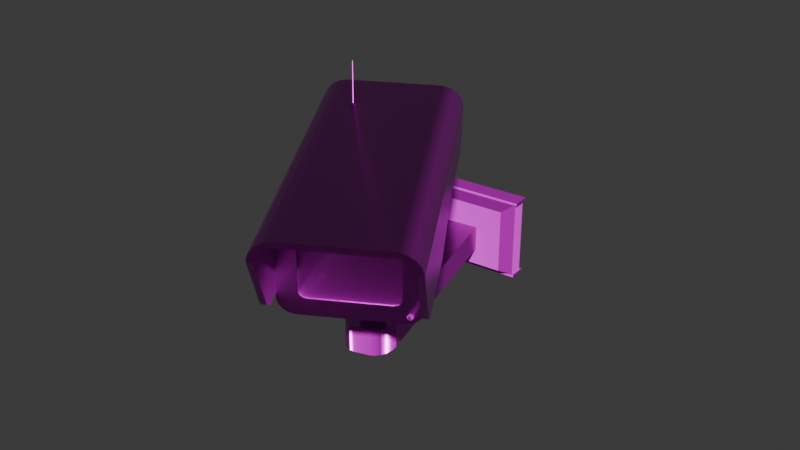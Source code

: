 # Source: SM_Camera.blend  (saved by Blender 5.1.30; exported with 4.5.12 LTS)
import bpy
from mathutils import Matrix  # noqa: F401  (used for matrix-valued properties, if any)

bpy.ops.wm.read_factory_settings(use_empty=True)
scene = bpy.context.scene
scene.name = 'Scene'

# ---- collections
col_collection = bpy.data.collections.new('Collection'); scene.collection.children.link(col_collection)

# ---- images (referenced by path relative to the original .blend; pixels are not part of the script)
import os
ASSET_DIR = os.environ.get("B2B_ASSET_DIR", "")  # directory of the original .blend (textures are referenced by path, not embedded)
HERE = os.path.dirname(os.path.abspath(__file__))  # packed textures are extracted next to this script under _unpacked/

def load_image(name, relpath, width, height, colorspace="sRGB"):
    """Load a texture the original file referenced (path relative to the .blend, or extracted next to this script)."""
    p = next((c for c in (os.path.join(HERE, relpath), os.path.join(ASSET_DIR, relpath)) if relpath and os.path.exists(c)), "")
    if p:
        img = bpy.data.images.load(p, check_existing=True)
        img.name = name
    else:  # same state as the original file: an image datablock whose file is absent (Cycles renders it pink)
        img = bpy.data.images.new(name, width, height)
        img.source = "FILE"
        img.filepath = "//" + (relpath or name)
    img.colorspace_settings.name = colorspace
    return img
img_sm_camera_defaultmaterial_basecolor_png = load_image('SM_Camera_DefaultMaterial_BaseColor.png', 'Textures/SM_Camera_DefaultMaterial_BaseColor.png', 1024, 1024, 'sRGB')
img_sm_camera_defaultmaterial_occlusionroughnessmetallic_png = load_image('SM_Camera_DefaultMaterial_OcclusionRoughnessMetallic.png', 'Textures/SM_Camera_DefaultMaterial_OcclusionRoughnessMetallic.png', 1024, 1024, 'Non-Color')
img_sm_camera_defaultmaterial_occlusionroughnessmetallic_png_001 = load_image('SM_Camera_DefaultMaterial_OcclusionRoughnessMetallic.png.001', 'Textures/SM_Camera_DefaultMaterial_OcclusionRoughnessMetallic.png', 1024, 1024, 'Non-Color')
img_sm_camera_defaultmaterial_normal_png = load_image('SM_Camera_DefaultMaterial_Normal.png', 'Textures/SM_Camera_DefaultMaterial_Normal.png', 1024, 1024, 'Non-Color')
img_sm_camera_defaultmaterial_occlusionroughnessmetallic_png_002 = load_image('SM_Camera_DefaultMaterial_OcclusionRoughnessMetallic.png.002', 'Textures/SM_Camera_DefaultMaterial_OcclusionRoughnessMetallic.png', 1024, 1024, 'Non-Color')

# ---- materials (node trees are filled in below, after node groups)
mat_x = bpy.data.materials.new('Материал')

# ---- material node trees
mat_x.use_nodes = True; mat_x.node_tree.nodes.clear()
_N = mat_x.node_tree.nodes; _L = mat_x.node_tree.links
n0 = _N.new('ShaderNodeBsdfPrincipled'); n0.name = 'Принципиальный BSDF'; n0.location = (-200, 100)
n1 = _N.new('ShaderNodeOutputMaterial'); n1.name = 'Вывод материала'; n1.location = (200, 100)
n2 = _N.new('ShaderNodeTexImage'); n2.name = 'Текстура изображения'; n2.location = (85, -316)
n2.label = 'Base Color'
n2.image = img_sm_camera_defaultmaterial_basecolor_png
n3 = _N.new('ShaderNodeTexImage'); n3.name = 'Текстура изображения.001'; n3.location = (85, -596)
n3.label = 'Metallic'
n3.image = img_sm_camera_defaultmaterial_occlusionroughnessmetallic_png
n4 = _N.new('ShaderNodeTexImage'); n4.name = 'Текстура изображения.002'; n4.location = (85, -876)
n4.label = 'Roughness'
n4.image = img_sm_camera_defaultmaterial_occlusionroughnessmetallic_png_001
n5 = _N.new('ShaderNodeTexImage'); n5.name = 'Текстура изображения.003'; n5.location = (85, -1156)
n5.label = 'Normal'
n5.image = img_sm_camera_defaultmaterial_normal_png
n6 = _N.new('ShaderNodeNormalMap'); n6.name = 'Карта нормалей'; n6.location = (-450, -820)
n7 = _N.new('ShaderNodeTexImage'); n7.name = 'Текстура изображения.004'; n7.location = (85, -36)
n7.label = 'Ambient Occlusion'
n7.image = img_sm_camera_defaultmaterial_occlusionroughnessmetallic_png_002
n8 = _N.new('ShaderNodeMapping'); n8.name = 'Отображение'; n8.location = (230, -36)
n9 = _N.new('NodeReroute'); n9.name = 'Перенаправление'; n9.location = (35, -673)
n9.width = 10
n9.socket_idname = 'NodeSocketVector'
n10 = _N.new('ShaderNodeTexCoord'); n10.name = 'Текстурные координаты'; n10.location = (30, -36)
n11 = _N.new('NodeFrame'); n11.name = 'Кадр'; n11.location = (-1480, 136)
n11.label = 'Mapping'
n11.width = 400
n12 = _N.new('NodeFrame'); n12.name = 'Кадр.001'; n12.location = (-835, 336)
n12.label = 'Textures'
n12.width = 355
n2.parent = n12
n3.parent = n12
n4.parent = n12
n5.parent = n12
n7.parent = n12
n8.parent = n11
n9.parent = n12
n10.parent = n11
_L.new(n0.outputs[0], n1.inputs[0])
_L.new(n2.outputs[0], n0.inputs[0])
_L.new(n3.outputs[0], n0.inputs[1])
_L.new(n4.outputs[0], n0.inputs[2])
_L.new(n5.outputs[0], n6.inputs[1])
_L.new(n6.outputs[0], n0.inputs[5])
_L.new(n9.outputs[0], n7.inputs[0])
_L.new(n9.outputs[0], n2.inputs[0])
_L.new(n9.outputs[0], n3.inputs[0])
_L.new(n9.outputs[0], n4.inputs[0])
_L.new(n9.outputs[0], n5.inputs[0])
_L.new(n8.outputs[0], n9.inputs[0])
_L.new(n10.outputs[2], n8.inputs[0])
n1.is_active_output = True

# ---- world
world_world = bpy.data.worlds.new('World'); scene.world = world_world
world_world.use_nodes = True; world_world.node_tree.nodes.clear()
_N = world_world.node_tree.nodes; _L = world_world.node_tree.links
n0 = _N.new('ShaderNodeOutputWorld'); n0.name = 'World Output'; n0.location = (200, 100)
n1 = _N.new('ShaderNodeBackground'); n1.name = 'Background'; n1.location = (-200, 100)
n1.inputs[0].default_value = (0.05088, 0.05088, 0.05088, 1.0)
_L.new(n1.outputs[0], n0.inputs[0])
n0.is_active_output = True
world_world.color = (0.05088, 0.05088, 0.05088)
world_world.sun_shadow_jitter_overblur = 0.0

# ---- meshes
me_cylinder_011 = bpy.data.meshes.new('Cylinder.011')
me_cylinder_011.from_pydata([(0.03605, -0.2363, 0.2237), (0.03693, -0.2377, 0.2247), (0.03784, -0.2358, 0.2236), (0.03777, -0.2375, 0.2247), (0.03953, -0.2365, 0.2235), (0.03857, -0.2378, 0.2246), (0.04049, -0.2381, 0.2234), (0.03903, -0.2385, 0.2246), (0.04035, -0.2399, 0.2233), (0.03896, -0.2394, 0.2245), (0.03916, -0.2413, 0.2233), (0.0384, -0.24, 0.2245), (0.03737, -0.2417, 0.2233), (0.03755, -0.2402, 0.2246), (0.03568, -0.2411, 0.2235), (0.03675, -0.2399, 0.2246), (0.03472, -0.2395, 0.2236), (0.0363, -0.2392, 0.2247), (0.03486, -0.2377, 0.2237), (0.03637, -0.2383, 0.2247), (0.03789, -0.2359, 0.2248), (0.03611, -0.2363, 0.2248), (0.03959, -0.2366, 0.2247), (0.04055, -0.2381, 0.2245), (0.0404, -0.24, 0.2244), (0.03921, -0.2414, 0.2244), (0.03743, -0.2418, 0.2245), (0.03574, -0.2411, 0.2246), (0.03478, -0.2396, 0.2247), (0.03492, -0.2377, 0.2248), (0.03774, -0.2383, 0.2252), (0.03737, -0.2384, 0.2253), (0.03809, -0.2384, 0.2252), (0.03829, -0.2387, 0.2252), (0.03826, -0.2391, 0.2252), (0.03801, -0.2394, 0.2252), (0.03764, -0.2395, 0.2252), (0.0373, -0.2393, 0.2252), (0.0371, -0.239, 0.2252), (0.03713, -0.2386, 0.2252), (0.0378, -0.2375, 0.2253), (0.03696, -0.2377, 0.2253), (0.0386, -0.2378, 0.2252), (0.03906, -0.2385, 0.2252), (0.03899, -0.2394, 0.2251), (0.03843, -0.2401, 0.2251), (0.03758, -0.2403, 0.2251), (0.03678, -0.2399, 0.2252), (0.03633, -0.2392, 0.2253), (0.0364, -0.2383, 0.2253), (0.03989, -0.2404, 0.2674), (0.03953, -0.2405, 0.2674), (0.04024, -0.2406, 0.2673), (0.04044, -0.2409, 0.2673), (0.04041, -0.2413, 0.2673), (0.04017, -0.2416, 0.2673), (0.0398, -0.2416, 0.2673), (0.03945, -0.2415, 0.2673), (0.03925, -0.2412, 0.2674), (0.03928, -0.2408, 0.2674), (-0.01646, -0.03475, 0.008637), (-0.01632, -0.0347, -0.01971), (0.03034, -0.02, 0.008891), (0.03048, -0.01996, -0.01945), (0.1244, -0.2799, 0.04091), (0.1245, -0.2798, 0.01257), (0.07775, -0.2946, 0.01231), (0.07761, -0.2946, 0.04065), (0.1031, -0.3153, 0.01558), (0.07775, -0.2946, 0.01231), (0.09771, -0.3156, 0.0154), (0.09192, -0.3134, 0.01492), (0.08631, -0.3088, 0.0142), (0.08142, -0.3023, 0.0133), (0.07761, -0.2946, 0.04065), (0.103, -0.3154, 0.04392), (0.08129, -0.3023, 0.04164), (0.08617, -0.3088, 0.04254), (0.09178, -0.3134, 0.04326), (0.09757, -0.3157, 0.04374), (0.1245, -0.2798, 0.01257), (0.1179, -0.3107, 0.01566), (0.1267, -0.288, 0.01354), (0.127, -0.2959, 0.01442), (0.1255, -0.3028, 0.0151), (0.1224, -0.3078, 0.01553), (0.1177, -0.3107, 0.044), (0.1244, -0.2799, 0.04091), (0.1222, -0.3079, 0.04387), (0.1254, -0.3028, 0.04345), (0.1268, -0.296, 0.04276), (0.1265, -0.2881, 0.04189), (-0.05879, -0.0354, 0.03773), (-0.07246, -0.00634, 0.04452), (-0.05879, -0.0354, -0.03773), (-0.07246, -0.00634, -0.04452), (0.06405, -0.02465, 0.03773), (0.07246, 0.00634, 0.04452), (0.06405, -0.02465, -0.03773), (0.07246, 0.00634, -0.04452), (-0.07097, -0.02345, -0.04452), (-0.07097, -0.02345, 0.04452), (0.07396, -0.01077, -0.04452), (0.07396, -0.01077, 0.04452), (-0.07097, -0.02345, 0.0475), (-0.07246, -0.00634, 0.0475), (-0.07246, -0.00634, -0.0475), (-0.07097, -0.02345, -0.0475), (0.07396, -0.01077, -0.0475), (0.07246, 0.00634, -0.0475), (0.07246, 0.00634, 0.0475), (0.07396, -0.01077, 0.0475), (-0.07345, -0.02517, 0.04452), (-0.0752, -0.005071, 0.04452), (-0.0752, -0.005071, -0.04452), (-0.07345, -0.02517, -0.04452), (0.0767, -0.01204, -0.04452), (0.07494, 0.008065, -0.04452), (0.07494, 0.008065, 0.04452), (0.0767, -0.01204, 0.04452), (-0.07345, -0.02517, 0.0475), (-0.0752, -0.005071, 0.0475), (-0.0752, -0.005071, -0.0475), (-0.07345, -0.02517, -0.0475), (0.0767, -0.01204, -0.0475), (0.07494, 0.008065, -0.0475), (0.07494, 0.008065, 0.0475), (0.0767, -0.01204, 0.0475)], [], [(0, 21, 20, 2), (2, 20, 22, 4), (4, 22, 23, 6), (6, 23, 24, 8), (8, 24, 25, 10), (10, 25, 26, 12), (12, 26, 27, 14), (14, 27, 28, 16), (16, 28, 29, 18), (18, 29, 21, 0), (1, 3, 20, 21), (3, 5, 22, 20), (5, 7, 23, 22), (7, 9, 24, 23), (9, 11, 25, 24), (11, 13, 26, 25), (13, 15, 27, 26), (15, 17, 28, 27), (17, 19, 29, 28), (19, 1, 21, 29), (13, 11, 45, 46), (30, 31, 51, 50), (7, 5, 42, 43), (1, 19, 49, 41), (15, 13, 46, 47), (9, 7, 43, 44), (3, 1, 41, 40), (17, 15, 47, 48), (11, 9, 44, 45), (5, 3, 40, 42), (19, 17, 48, 49), (31, 30, 40, 41), (30, 32, 42, 40), (32, 33, 43, 42), (33, 34, 44, 43), (34, 35, 45, 44), (35, 36, 46, 45), (36, 37, 47, 46), (37, 38, 48, 47), (38, 39, 49, 48), (39, 31, 41, 49), (50, 51, 59, 58, 57, 56, 55, 54, 53, 52), (38, 37, 57, 58), (35, 34, 54, 55), (32, 30, 50, 52), (39, 38, 58, 59), (36, 35, 55, 56), (33, 32, 52, 53), (31, 39, 59, 51), (37, 36, 56, 57), (34, 33, 53, 54), (67, 60, 61, 66), (66, 61, 63, 65), (65, 63, 62, 64), (64, 62, 60, 67), (63, 61, 60, 62), (68, 75, 79, 70), (70, 79, 78, 71), (71, 78, 77, 72), (72, 77, 76, 73), (73, 76, 74, 69), (86, 81, 85, 88), (88, 85, 84, 89), (89, 84, 83, 90), (90, 83, 82, 91), (91, 82, 80, 87), (68, 81, 86, 75), (74, 67, 66, 69), (80, 82, 83, 84, 85, 81, 68, 70, 71, 72, 73, 69, 66, 65), (74, 76, 77, 78, 79, 75, 86, 88, 89, 90, 91, 87, 64, 67), (80, 65, 64, 87), (101, 93, 95, 100), (93, 101, 112, 113), (102, 99, 97, 103), (109, 106, 122, 125), (94, 98, 96, 92), (99, 95, 93, 97), (94, 92, 101, 100), (98, 94, 100, 102), (96, 98, 102, 103), (92, 96, 103, 101), (107, 106, 109, 108), (111, 110, 105, 104), (107, 108, 124, 123), (106, 107, 123, 122), (99, 102, 116, 117), (104, 105, 121, 120), (95, 99, 117, 114), (105, 110, 126, 121), (118, 113, 121, 126), (116, 115, 123, 124), (119, 118, 126, 127), (114, 117, 125, 122), (115, 114, 122, 123), (113, 112, 120, 121), (112, 119, 127, 120), (117, 116, 124, 125), (103, 97, 118, 119), (108, 109, 125, 124), (101, 103, 119, 112), (110, 111, 127, 126), (100, 95, 114, 115), (97, 93, 113, 118), (111, 104, 120, 127), (102, 100, 115, 116)])
me_cylinder_011.polygons.foreach_set('use_smooth', [True] * 105)
_k = set([(0, 21), (1, 3), (1, 19), (1, 41), (2, 20), (3, 5), (3, 40), (4, 22), (5, 7), (5, 42), (6, 23), (7, 9), (7, 43), (8, 24), (9, 11), (9, 44), (10, 25), (11, 13), (11, 45), (12, 26), (13, 15), (13, 46), (14, 27), (15, 17), (15, 47), (16, 28), (17, 19), (17, 48), (18, 29), (19, 49), (20, 21), (20, 22), (21, 29), (22, 23), (23, 24), (24, 25), (25, 26), (26, 27), (27, 28), (28, 29), (30, 31), (30, 32), (30, 50), (31, 39), (31, 51), (32, 33), (32, 52), (33, 34), (33, 53), (34, 35), (34, 54), (35, 36), (35, 55), (36, 37), (36, 56), (37, 38), (37, 57), (38, 39), (38, 58), (39, 59), (40, 41), (40, 42), (41, 49), (42, 43), (43, 44), (44, 45), (45, 46), (46, 47), (47, 48), (48, 49), (50, 51), (50, 52), (51, 59), (52, 53), (53, 54), (54, 55), (55, 56), (56, 57), (57, 58), (58, 59), (60, 61), (60, 62), (60, 67), (61, 63), (61, 66), (62, 63), (62, 64), (63, 65), (64, 65), (65, 80), (66, 67), (66, 69), (68, 70), (68, 81), (69, 73), (69, 74), (70, 71), (71, 72), (72, 73), (74, 76), (75, 79), (75, 86), (76, 77), (77, 78), (78, 79), (80, 82), (80, 87), (81, 85), (82, 83), (83, 84), (84, 85), (86, 88), (87, 91), (88, 89), (89, 90), (90, 91), (92, 94), (92, 96), (92, 101), (93, 95), (93, 97), (93, 101), (94, 98), (94, 100), (95, 99), (95, 100), (96, 98), (96, 103), (97, 99), (97, 103), (98, 102), (99, 102), (100, 101), (100, 102), (101, 103), (102, 103), (112, 113), (112, 119), (112, 120), (113, 118), (113, 121), (114, 115), (114, 117), (114, 122), (115, 116), (115, 123), (116, 117), (116, 124), (117, 125), (118, 119), (118, 126), (119, 127), (120, 121), (120, 127), (121, 126), (122, 123), (122, 125), (123, 124), (124, 125), (126, 127)])
me_cylinder_011.attributes.new('sharp_edge', 'BOOLEAN', 'EDGE').data.foreach_set('value', [ (min(e.vertices), max(e.vertices)) in _k for e in me_cylinder_011.edges])
_uv = me_cylinder_011.uv_layers.new(name='UVMap')
_uv.uv.foreach_set('vector', [0.3808, 0.4878, 0.3826, 0.4878, 0.3826, 0.4907, 0.3807, 0.4907, 0.3516, 0.6819, 0.3535, 0.6819, 0.3535, 0.6841, 0.3516, 0.6841, 0.3516, 0.6841, 0.3535, 0.6841, 0.3535, 0.6871, 0.3516, 0.6871, 0.3516, 0.6871, 0.3535, 0.6871, 0.3535, 0.6897, 0.3516, 0.6897, 0.3708, 0.4909, 0.369, 0.4909, 0.369, 0.4881, 0.3708, 0.4881, 0.3708, 0.4881, 0.369, 0.4881, 0.369, 0.4852, 0.3708, 0.4852, 0.385, 0.4883, 0.3832, 0.4883, 0.3831, 0.4859, 0.385, 0.4859, 0.385, 0.4859, 0.3831, 0.4859, 0.3831, 0.4829, 0.385, 0.4829, 0.385, 0.4829, 0.3831, 0.4829, 0.3832, 0.4805, 0.385, 0.4805, 0.3807, 0.485, 0.3826, 0.485, 0.3826, 0.4878, 0.3808, 0.4878, 0.9449, 0.2122, 0.9436, 0.2126, 0.9421, 0.2106, 0.9449, 0.2097, 0.9436, 0.2126, 0.9427, 0.2138, 0.9403, 0.213, 0.9421, 0.2106, 0.9427, 0.2138, 0.9427, 0.2152, 0.9403, 0.216, 0.9403, 0.213, 0.9427, 0.2152, 0.9436, 0.2163, 0.9421, 0.2184, 0.9403, 0.216, 0.9436, 0.2163, 0.9449, 0.2168, 0.9449, 0.2193, 0.9421, 0.2184, 0.9449, 0.2168, 0.9463, 0.2163, 0.9478, 0.2184, 0.9449, 0.2193, 0.9463, 0.2163, 0.9471, 0.2152, 0.9495, 0.216, 0.9478, 0.2184, 0.9471, 0.2152, 0.9471, 0.2138, 0.9495, 0.213, 0.9495, 0.216, 0.9471, 0.2138, 0.9463, 0.2126, 0.9478, 0.2106, 0.9495, 0.213, 0.9463, 0.2126, 0.9449, 0.2122, 0.9449, 0.2097, 0.9478, 0.2106, 0.3565, 0.4878, 0.3565, 0.4892, 0.3555, 0.4892, 0.3555, 0.4878, 0.3528, 0.6281, 0.3522, 0.6281, 0.3522, 0.5592, 0.3528, 0.5592, 0.3727, 0.4877, 0.3727, 0.4863, 0.3736, 0.4863, 0.3736, 0.4877, 0.3546, 0.4892, 0.3546, 0.4878, 0.3555, 0.4878, 0.3555, 0.4892, 0.3849, 0.4776, 0.3849, 0.4787, 0.384, 0.4787, 0.384, 0.4776, 0.3727, 0.4889, 0.3727, 0.4877, 0.3736, 0.4877, 0.3736, 0.4889, 0.3546, 0.4905, 0.3546, 0.4892, 0.3555, 0.4892, 0.3555, 0.4905, 0.3849, 0.4762, 0.3849, 0.4776, 0.384, 0.4776, 0.384, 0.4762, 0.3565, 0.4892, 0.3565, 0.4905, 0.3555, 0.4905, 0.3555, 0.4892, 0.3727, 0.4863, 0.3727, 0.4852, 0.3736, 0.4852, 0.3736, 0.4863, 0.3849, 0.475, 0.3849, 0.4762, 0.384, 0.4762, 0.384, 0.475, 0.3815, 0.4819, 0.3809, 0.4818, 0.3809, 0.4805, 0.3823, 0.4809, 0.3809, 0.4818, 0.3804, 0.4819, 0.3796, 0.4809, 0.3809, 0.4805, 0.3804, 0.4819, 0.38, 0.4824, 0.3788, 0.482, 0.3796, 0.4809, 0.38, 0.4824, 0.38, 0.4831, 0.3788, 0.4835, 0.3788, 0.482, 0.38, 0.4831, 0.3804, 0.4836, 0.3796, 0.4846, 0.3788, 0.4835, 0.3804, 0.4836, 0.3809, 0.4837, 0.3809, 0.485, 0.3796, 0.4846, 0.3809, 0.4837, 0.3815, 0.4836, 0.3823, 0.4846, 0.3809, 0.485, 0.3815, 0.4836, 0.3819, 0.4831, 0.3831, 0.4835, 0.3823, 0.4846, 0.3819, 0.4831, 0.3819, 0.4824, 0.3831, 0.482, 0.3831, 0.4835, 0.3819, 0.4824, 0.3815, 0.4819, 0.3823, 0.4809, 0.3831, 0.482, 0.3527, 0.4885, 0.353, 0.488, 0.3536, 0.4878, 0.3542, 0.488, 0.3546, 0.4885, 0.3546, 0.4891, 0.3542, 0.4896, 0.3536, 0.4898, 0.353, 0.4896, 0.3527, 0.4891, 0.6555, 0.7852, 0.6549, 0.7852, 0.6549, 0.7163, 0.6555, 0.7163, 0.3521, 0.5567, 0.3515, 0.5567, 0.3515, 0.4878, 0.3521, 0.4878, 0.1553, 0.7994, 0.1549, 0.7994, 0.1549, 0.7305, 0.1553, 0.7305, 0.6561, 0.7852, 0.6555, 0.7852, 0.6555, 0.7163, 0.6561, 0.7163, 0.3527, 0.5567, 0.3521, 0.5567, 0.3521, 0.4878, 0.3527, 0.4878, 0.156, 0.7994, 0.1553, 0.7994, 0.1553, 0.7305, 0.156, 0.7305, 0.3522, 0.6281, 0.3516, 0.6281, 0.3516, 0.5593, 0.3522, 0.5592, 0.6549, 0.7852, 0.6544, 0.7852, 0.6544, 0.7163, 0.6549, 0.7163, 0.1565, 0.7994, 0.156, 0.7994, 0.156, 0.7305, 0.1565, 0.7305, 0.9087, 0.3538, 0.9087, 0.8004, 0.8628, 0.8058, 0.8628, 0.3592, 0.6572, 0.8042, 0.6572, 0.3538, 0.737, 0.3569, 0.737, 0.8074, 0.8628, 0.3589, 0.8628, 0.8082, 0.8169, 0.8031, 0.8169, 0.3538, 0.737, 0.8043, 0.737, 0.3568, 0.8169, 0.3538, 0.8169, 0.8013, 0.6345, 0.8598, 0.6345, 0.9384, 0.5883, 0.938, 0.5883, 0.8595, 0.4517, 0.959, 0.4978, 0.959, 0.4973, 0.9668, 0.4512, 0.9668, 0.4048, 0.9634, 0.4048, 0.9172, 0.4128, 0.9179, 0.4128, 0.9641, 0.4128, 0.9641, 0.4128, 0.9179, 0.4238, 0.919, 0.4238, 0.9652, 0.4238, 0.9652, 0.4238, 0.919, 0.437, 0.9205, 0.437, 0.9667, 0.437, 0.9667, 0.437, 0.9205, 0.4509, 0.9221, 0.4509, 0.9683, 0.4983, 0.9345, 0.4522, 0.9345, 0.4519, 0.9258, 0.498, 0.9258, 0.498, 0.9258, 0.4519, 0.9258, 0.4509, 0.9172, 0.497, 0.9172, 0.9742, 0.1599, 0.9742, 0.2061, 0.9655, 0.2069, 0.9655, 0.1608, 0.9655, 0.1608, 0.9655, 0.2069, 0.9538, 0.2082, 0.9538, 0.162, 0.9538, 0.162, 0.9538, 0.2082, 0.9403, 0.2097, 0.9403, 0.1635, 0.4517, 0.959, 0.4522, 0.9345, 0.4983, 0.9345, 0.4978, 0.959, 0.3788, 0.3539, 0.3788, 0.3539, 0.3788, 0.3539, 0.3788, 0.3539, 0.737, 0.8074, 0.7357, 0.8211, 0.7318, 0.8335, 0.7258, 0.8431, 0.7182, 0.8492, 0.7097, 0.8511, 0.6845, 0.8501, 0.676, 0.8475, 0.6684, 0.8409, 0.6624, 0.8308, 0.6585, 0.8181, 0.6572, 0.8042, 0.6572, 0.8042, 0.737, 0.8074, 0.8169, 0.8013, 0.8156, 0.8151, 0.8117, 0.8276, 0.8057, 0.8377, 0.798, 0.8443, 0.7896, 0.8468, 0.7644, 0.8477, 0.7559, 0.8459, 0.7483, 0.8398, 0.7423, 0.8302, 0.7384, 0.818, 0.737, 0.8043, 0.737, 0.8043, 0.8169, 0.8013, 0.3788, 0.3539, 0.3788, 0.3539, 0.3788, 0.3539, 0.3788, 0.3539, 0.9746, 0.8058, 1.0, 0.8059, 1.0, 0.9511, 0.9746, 0.951, 0.9392, 0.3581, 0.9112, 0.3581, 0.9087, 0.3538, 0.9416, 0.3538, 0.8628, 0.9537, 0.837, 0.9533, 0.837, 0.8082, 0.8628, 0.8086, 0.1978, 0.7335, 0.1978, 0.4964, 0.2002, 0.4921, 0.2002, 0.7377, 0.005544, 0.9034, 0.0118, 0.7233, 0.1345, 0.7233, 0.1283, 0.9034, 0.5009, 0.6996, 0.5009, 0.9172, 0.3559, 0.9149, 0.3559, 0.6973, 0.9478, 0.94, 0.9478, 0.817, 0.9746, 0.8058, 0.9746, 0.951, 0.3298, 0.9269, 0.3298, 0.7259, 0.351, 0.7081, 0.351, 0.9452, 0.1345, 0.7233, 0.0118, 0.7233, 1.905e-09, 0.6977, 0.1448, 0.6977, 0.5225, 0.7157, 0.5225, 0.9166, 0.5009, 0.9343, 0.5009, 0.6973, 0.1698, 0.4964, 0.1978, 0.4964, 0.1978, 0.7335, 0.1698, 0.7335, 0.3274, 0.9494, 0.2994, 0.9495, 0.2994, 0.7124, 0.3274, 0.7124, 0.1698, 0.4964, 0.1698, 0.7335, 0.1673, 0.7377, 0.1673, 0.4921, 0.1978, 0.4964, 0.1698, 0.4964, 0.1673, 0.4921, 0.2002, 0.4921, 0.9441, 0.5951, 0.972, 0.5951, 0.9745, 0.5993, 0.9416, 0.5994, 0.3274, 0.7124, 0.2994, 0.7124, 0.2969, 0.7082, 0.3298, 0.7081, 0.9441, 0.3581, 0.9441, 0.5951, 0.9416, 0.5994, 0.9416, 0.3538, 0.2994, 0.7124, 0.2994, 0.9495, 0.2969, 0.9537, 0.2969, 0.7082, 0.9857, 7.767e-05, 0.9857, 0.2255, 0.9808, 0.2254, 0.9808, -4.608e-09, 0.3559, 0.7081, 0.3559, 0.9285, 0.351, 0.9286, 0.351, 0.7083, 0.369, 0.4852, 0.369, 0.4549, 0.3738, 0.4548, 0.3738, 0.4852, 0.9857, 0.2254, 0.9857, 9.851e-09, 0.9905, 7.768e-05, 0.9905, 0.2255, 0.1565, 0.8659, 0.1565, 0.8958, 0.1516, 0.8958, 0.1516, 0.866, 0.1516, 0.8659, 0.1516, 0.8361, 0.1565, 0.8361, 0.1565, 0.8659, 0.9905, 0.2205, 0.9905, 0.0001683, 0.9954, 3.481e-09, 0.9954, 0.2203, 0.3787, 0.4548, 0.3787, 0.4852, 0.3738, 0.4852, 0.3738, 0.4549, 0.9112, 0.5952, 0.9392, 0.5952, 0.9416, 0.5994, 0.9087, 0.5994, 0.1698, 0.7335, 0.1978, 0.7335, 0.2002, 0.7377, 0.1673, 0.7377, 0.9112, 0.3581, 0.9112, 0.5952, 0.9087, 0.5994, 0.9087, 0.3538, 0.2994, 0.9495, 0.3274, 0.9494, 0.3298, 0.9537, 0.2969, 0.9537, 0.972, 0.3581, 0.9441, 0.3581, 0.9416, 0.3538, 0.9745, 0.3538, 0.9392, 0.5952, 0.9392, 0.3581, 0.9416, 0.3538, 0.9416, 0.5994, 0.3274, 0.9494, 0.3274, 0.7124, 0.3298, 0.7081, 0.3298, 0.9537, 0.972, 0.5951, 0.972, 0.3581, 0.9745, 0.3538, 0.9745, 0.5993])
me_cylinder_011.materials.append(mat_x)
me_cylinder_011.update()
me_cylinder_002 = bpy.data.meshes.new('Cylinder.002')
me_cylinder_002.from_pydata([(0.09799, -0.06365, 0.07088), (0.09831, -0.0642, 0.06996), (0.09945, -0.06271, 0.07029), (0.09933, -0.06353, 0.06954), (0.1003, -0.06207, 0.06879), (0.09993, -0.06308, 0.06848), (0.1002, -0.06197, 0.06696), (0.09986, -0.06301, 0.06719), (0.0992, -0.06246, 0.06549), (0.09916, -0.06336, 0.06616), (0.09769, -0.06335, 0.06496), (0.09809, -0.06398, 0.06578), (0.09623, -0.06429, 0.06555), (0.09707, -0.06465, 0.0662), (0.09539, -0.06494, 0.06705), (0.09647, -0.0651, 0.06726), (0.09548, -0.06503, 0.06888), (0.09654, -0.06517, 0.06855), (0.09647, -0.06454, 0.07035), (0.09724, -0.06482, 0.06958), (0.09981, -0.0633, 0.07024), (0.09835, -0.06424, 0.07083), (0.1007, -0.06265, 0.06874), (0.1006, -0.06256, 0.06691), (0.09956, -0.06305, 0.06545), (0.09805, -0.06394, 0.06491), (0.09659, -0.06488, 0.0655), (0.09575, -0.06552, 0.067), (0.09584, -0.06562, 0.06883), (0.09684, -0.06513, 0.0703), (0.09959, -0.06525, 0.06852), (0.09912, -0.06556, 0.06872), (0.09987, -0.06504, 0.06804), (0.09984, -0.06501, 0.06744), (0.09951, -0.06517, 0.06697), (0.09902, -0.06546, 0.06679), (0.09855, -0.06576, 0.06699), (0.09827, -0.06597, 0.06747), (0.0983, -0.066, 0.06807), (0.09863, -0.06584, 0.06854), (0.0997, -0.06461, 0.06913), (0.09888, -0.06514, 0.06946), (0.1002, -0.06425, 0.06828), (0.1001, -0.06419, 0.06725), (0.09956, -0.06447, 0.06642), (0.09871, -0.06497, 0.06612), (0.09788, -0.0655, 0.06646), (0.09741, -0.06586, 0.0673), (0.09746, -0.06592, 0.06833), (0.09802, -0.06564, 0.06916), (-0.001095, 0.01251, 0.009135), (-0.001376, 0.01573, 0.02022), (0.00647, 0.01077, 0.009135), (0.008134, 0.01354, 0.02022), (0.01156, 0.004908, 0.009135), (0.01454, 0.00617, 0.02022), (0.01224, -0.002826, 0.009135), (0.01539, -0.003552, 0.02022), (0.008241, -0.00948, 0.009135), (0.01036, -0.01192, 0.02022), (0.001095, -0.01251, 0.009135), (0.001376, -0.01573, 0.02022), (-0.00647, -0.01077, 0.009135), (-0.008134, -0.01354, 0.02022), (-0.01156, -0.004908, 0.009135), (-0.01454, -0.00617, 0.02022), (-0.01224, 0.002826, 0.009135), (-0.01539, 0.003552, 0.02022), (-0.008241, 0.00948, 0.009135), (-0.01036, 0.01192, 0.02022), (-0.001376, 0.01573, 0.009135), (0.008134, 0.01354, 0.009135), (0.01454, 0.00617, 0.009135), (0.01539, -0.003552, 0.009135), (0.01036, -0.01192, 0.009135), (0.001376, -0.01573, 0.009135), (-0.008134, -0.01354, 0.009135), (-0.01454, -0.00617, 0.009135), (-0.01539, 0.003552, 0.009135), (-0.01036, 0.01192, 0.009135), (-0.01224, 0.002826, -0.0007939), (-0.01156, -0.004908, 7.47e-05), (0.001095, -0.01251, 0.001405), (0.008241, -0.00948, 0.001359), (0.01156, 0.004908, -7.473e-05), (0.00647, 0.01077, -0.0009147), (-0.008241, 0.00948, -0.001359), (-0.00647, -0.01077, 0.0009147), (0.01224, -0.002826, 0.0007938), (-0.001095, 0.01251, -0.001405), (-0.002065, 0.0236, 0.0253), (0.0122, 0.02031, 0.0253), (0.02181, 0.009258, 0.0253), (0.02309, -0.00533, 0.0253), (0.01554, -0.01788, 0.0253), (0.002065, -0.0236, 0.0253), (-0.0122, -0.02031, 0.0253), (-0.02181, -0.009258, 0.0253), (-0.02309, 0.00533, 0.0253), (-0.01554, 0.01788, 0.0253), (-0.002065, 0.0236, 0.05199), (0.0122, 0.02031, 0.05199), (0.02181, 0.009258, 0.05199), (0.02309, -0.00533, 0.05199), (0.01554, -0.01788, 0.05199), (0.002065, -0.0236, 0.05199), (-0.0122, -0.02031, 0.05199), (-0.02181, -0.009258, 0.05199), (-0.02309, 0.00533, 0.05199), (-0.01554, 0.01788, 0.05199), (-0.01396, 0.1142, 0.178), (-0.0007157, 0.1235, 0.1633), (-0.008871, 0.1174, 0.1765), (-0.004704, 0.1202, 0.1731), (-0.001808, 0.1224, 0.1686), (-0.1081, 0.05734, 0.1654), (-0.09339, 0.06522, 0.1795), (-0.1065, 0.05791, 0.1707), (-0.1031, 0.05961, 0.1751), (-0.09863, 0.06211, 0.1782), (0.005319, -0.1273, 0.1501), (0.006957, -0.1267, 0.1554), (0.01031, -0.125, 0.1598), (0.01481, -0.1225, 0.1629), (0.02004, -0.1194, 0.1643), (0.1116, -0.0622, 0.1533), (0.1127, -0.06108, 0.148), (0.1087, -0.06435, 0.1579), (0.1046, -0.06719, 0.1612), (0.09947, -0.07044, 0.1627), (0.001837, -0.1238, 0.08198), (-0.07252, -0.00193, 0.1182), (0.1092, -0.05759, 0.07988), (0.03488, 0.06424, 0.1161), (-0.1199, 0.07978, 0.1725), (-0.1216, 0.07921, 0.1672), (0.03605, -0.1773, 0.146), (0.03769, -0.1767, 0.1513), (-0.1143, 0.06611, 0.1238), (-0.1166, 0.08148, 0.1769), (0.04104, -0.175, 0.1557), (0.1302, -0.1205, 0.1586), (-0.1121, 0.08398, 0.18), (0.04554, -0.1725, 0.1588), (0.1353, -0.1172, 0.1571), (-0.1068, 0.08709, 0.1813), (0.05078, -0.1694, 0.1601), (0.1424, -0.1122, 0.1492), (0.1435, -0.1111, 0.1439), (-0.01415, 0.1454, 0.1651), (-0.01525, 0.1443, 0.1704), (0.1395, -0.1144, 0.1537), (-0.01814, 0.1421, 0.175), (-0.02231, 0.1393, 0.1783), (-0.0274, 0.136, 0.1798), (-0.006933, 0.1323, 0.1217), (0.1161, -0.06876, 0.07896), (0.125, -0.08286, 0.08792), (0.1186, -0.07272, 0.07962), (0.121, -0.07669, 0.08156), (0.1233, -0.08024, 0.0844), (0.01756, -0.149, 0.09002), (0.008698, -0.1349, 0.08106), (0.01588, -0.1464, 0.0865), (0.01363, -0.1429, 0.08366), (0.01115, -0.1389, 0.08172), (-0.02018, 0.1402, 0.1834), (0.03101, 0.05686, 0.1765), (-0.009355, 0.1483, 0.1658), (0.04183, 0.06497, 0.1589), (0.03969, 0.0672, 0.116), (-0.002124, 0.1352, 0.1216), (0.1467, -0.1097, 0.1518), (0.116, -0.05972, 0.1559), (0.1121, -0.0626, 0.162), (0.1429, -0.1126, 0.1579), (0.03645, 0.06057, 0.1722), (0.04032, 0.06345, 0.1661), (0.1175, -0.0582, 0.1487), (0.01978, -0.12, 0.1699), (-0.05591, 0.003163, 0.18), (0.01321, -0.1239, 0.1682), (-0.06248, -0.0007333, 0.1784), (0.007333, -0.1272, 0.1641), (-0.06835, -0.004005, 0.1743), (0.002847, -0.1294, 0.1581), (-0.07284, -0.006269, 0.1683), (0.0006046, -0.1302, 0.151), (-0.07508, -0.007059, 0.1612), (-0.124, 0.07703, 0.1752), (-0.1195, 0.07929, 0.1812), (-0.01473, 0.1439, 0.1791), (-0.01087, 0.1467, 0.173), (0.114, -0.05463, 0.07979), (-0.002972, -0.1267, 0.08208), (-0.07733, -0.004892, 0.1183), (0.02462, 0.05278, 0.1785), (0.1003, -0.07039, 0.1683), (0.1067, -0.06631, 0.1664), (0.03807, -0.1772, 0.1599), (0.03358, -0.1795, 0.154), (0.1482, -0.1082, 0.1447), (0.04394, -0.1739, 0.164), (0.05051, -0.17, 0.1657), (-0.1071, 0.08646, 0.1869), (-0.1137, 0.08256, 0.1852), (0.03135, -0.1802, 0.1469), (-0.1263, 0.07624, 0.1681), (-0.1191, 0.06315, 0.1239), (-0.02656, 0.1361, 0.1854), (0.131, -0.1204, 0.1642), (0.1374, -0.1163, 0.1622), (0.1209, -0.0658, 0.07887), (0.1234, -0.06976, 0.07953), (0.1258, -0.07372, 0.08147), (0.1281, -0.07726, 0.08432), (0.1298, -0.07988, 0.08784), (0.006341, -0.1419, 0.08182), (0.00389, -0.1379, 0.08116), (0.008824, -0.1458, 0.08376), (0.01106, -0.1494, 0.08661), (0.01274, -0.152, 0.09013), (-0.03602, -0.06216, 0.08708), (0.07138, 0.004015, 0.08498), (0.07428, -0.0009927, 0.1671), (0.07815, 0.00189, 0.161), (0.07966, 0.003413, 0.1538), (-0.01808, -0.0584, 0.175), (-0.02465, -0.06229, 0.1733), (-0.03053, -0.06557, 0.1692), (-0.03501, -0.06783, 0.1632), (-0.03725, -0.06862, 0.1561), (0.07619, 0.006978, 0.08488), (-0.04083, -0.06512, 0.08717), (0.06245, -0.008779, 0.1734), (0.06883, -0.004696, 0.1714), (-0.09863, 0.07047, 0.0771), (-0.1119, 0.06111, 0.09181), (-0.1037, 0.06721, 0.07861), (-0.1079, 0.06438, 0.08192), (-0.1108, 0.06223, 0.08645), (-0.004476, 0.1273, 0.08971), (-0.0192, 0.1194, 0.07554), (-0.006114, 0.1267, 0.08441), (-0.009467, 0.125, 0.07999), (-0.01396, 0.1225, 0.07685), (-0.01396, 0.1142, 0.178), (-0.0007157, 0.1235, 0.1633), (-0.008871, 0.1174, 0.1765), (-0.004704, 0.1202, 0.1731), (-0.001808, 0.1224, 0.1686), (-0.1081, 0.05734, 0.1654), (-0.09339, 0.06522, 0.1795), (-0.1065, 0.05791, 0.1707), (-0.1031, 0.05961, 0.1751), (-0.09863, 0.06211, 0.1782), (0.01861, -0.1132, 0.08243), (0.01819, -0.1137, 0.0845), (0.01973, -0.1124, 0.08068), (0.02154, -0.1112, 0.07924), (0.02406, -0.1096, 0.07849), (0.09294, -0.0676, 0.08304), (0.09231, -0.06782, 0.08099), (0.09101, -0.06848, 0.07929), (0.08906, -0.06957, 0.07792), (0.08646, -0.07111, 0.07727), (0.005319, -0.1273, 0.1501), (0.006957, -0.1267, 0.1554), (0.01031, -0.125, 0.1598), (0.01481, -0.1225, 0.1629), (0.02004, -0.1194, 0.1643), (0.1116, -0.0622, 0.1533), (0.1127, -0.06108, 0.148), (0.1087, -0.06435, 0.1579), (0.1046, -0.06719, 0.1612), (0.09947, -0.07044, 0.1627), (0.01836, -0.1138, 0.08788), (-0.1116, 0.06083, 0.09725), (0.09311, -0.06778, 0.08642), (-0.004198, 0.127, 0.09515), (0.002651, -0.1224, 0.07119), (0.001559, -0.1235, 0.07655), (0.005547, -0.1202, 0.06666), (0.009714, -0.1174, 0.06335), (0.01481, -0.1141, 0.06184), (0.109, -0.05732, 0.07445), (0.1073, -0.05788, 0.06914), (0.104, -0.05958, 0.06473), (0.09947, -0.06208, 0.06159), (0.09423, -0.06519, 0.06028), (0.0211, -0.1166, 0.1415), (0.02174, -0.1164, 0.1436), (0.02303, -0.1157, 0.1453), (0.02498, -0.1146, 0.1466), (0.02758, -0.1131, 0.1473), (0.09543, -0.07096, 0.1421), (0.09586, -0.07053, 0.1401), (0.09432, -0.07179, 0.1439), (0.0925, -0.07302, 0.1453), (0.08998, -0.07463, 0.1461), (0.001837, -0.1238, 0.08198), (0.1092, -0.05759, 0.07988), (0.02014, -0.115, 0.1417), (0.02078, -0.1148, 0.1437), (0.02207, -0.1141, 0.1454), (0.02403, -0.1131, 0.1468), (0.02662, -0.1115, 0.1474), (0.09447, -0.0694, 0.1423), (0.0949, -0.06896, 0.1402), (0.09336, -0.07023, 0.144), (0.09154, -0.07146, 0.1455), (0.08902, -0.07307, 0.1462), (0.01765, -0.1117, 0.08256), (0.01723, -0.1121, 0.08463), (0.01877, -0.1108, 0.08081), (0.02058, -0.1096, 0.07937), (0.0231, -0.108, 0.07862), (0.09198, -0.06604, 0.08317), (0.09135, -0.06626, 0.08112), (0.09005, -0.06692, 0.07942), (0.0881, -0.068, 0.07805), (0.0855, -0.06955, 0.0774), (0.0174, -0.1123, 0.08801), (0.09215, -0.06622, 0.08655), (-0.09747, 0.04743, 0.08052), (-0.08888, 0.03344, 0.07936), (-0.01346, -0.08928, 0.06921), (-0.00487, -0.1033, 0.06806), (-0.0933, 0.05026, 0.07721), (-0.08471, 0.03628, 0.07605), (-0.009297, -0.08645, 0.0659), (-0.0007023, -0.1004, 0.06475), (-0.08821, 0.05352, 0.07569), (-0.07962, 0.03953, 0.07454), (-0.004205, -0.08319, 0.06439), (0.00439, -0.09718, 0.06324), (0.09355, -0.04263, 0.06613), (0.08496, -0.02864, 0.06729), (0.009544, 0.09408, 0.07744), (0.0009496, 0.1081, 0.07859), (0.08905, -0.04513, 0.06299), (0.08046, -0.03115, 0.06415), (0.005047, 0.09158, 0.07429), (-0.003548, 0.1056, 0.07545), (0.08382, -0.04824, 0.06168), (0.07522, -0.03426, 0.06284), (-0.0001891, 0.08847, 0.07298), (-0.008784, 0.1025, 0.07414), (-0.09594, 0.04816, 0.08306), (-0.08735, 0.03417, 0.08191), (-0.01194, -0.08855, 0.07176), (-0.003341, -0.1025, 0.07061), (-0.09215, 0.05074, 0.08), (-0.08356, 0.03675, 0.07884), (-0.008145, -0.08597, 0.0687), (0.00045, -0.09996, 0.06754), (-0.08747, 0.05373, 0.07866), (-0.07887, 0.03974, 0.0775), (-0.003462, -0.08298, 0.06735), (0.005133, -0.09697, 0.0662), (0.09229, -0.04362, 0.06874), (0.08369, -0.02963, 0.06989), (0.008279, 0.09309, 0.08004), (-0.0003159, 0.1071, 0.08119), (0.08819, -0.0459, 0.06582), (0.0796, -0.03191, 0.06698), (0.004183, 0.09081, 0.07713), (-0.004412, 0.1048, 0.07828), (0.08338, -0.04876, 0.06467), (0.07478, -0.03477, 0.06582), (-0.000628, 0.08795, 0.07597), (-0.009223, 0.1019, 0.07712), (-0.003553, -0.05514, 0.0658), (-0.0419, 0.007268, 0.07096), (0.04911, -0.0227, 0.06477), (0.01076, 0.03971, 0.06993), (-0.04375, 0.009114, 0.03492), (-0.004663, -0.05403, 0.04408), (0.008913, 0.04156, 0.03389), (0.048, -0.02158, 0.04305), (-0.03262, -0.008985, 0.03343), (-0.01936, -0.03017, 0.04445), (-0.01816, -0.03136, 0.06776), (-0.03078, -0.01083, 0.06946), (0.0333, 0.002275, 0.04342), (0.02004, 0.02346, 0.0324), (0.02188, 0.02161, 0.06843), (0.03449, 0.00108, 0.06673), (0.004776, 0.03901, 0.03397), (-0.03961, 0.01166, 0.03484), (-0.03777, 0.009817, 0.07088), (0.006619, 0.03716, 0.07001), (-0.0005261, -0.05148, 0.044), (0.04386, -0.02413, 0.04313), (0.04497, -0.02525, 0.06485), (0.0005845, -0.05259, 0.06572), (0.03036, -0.001469, 0.06681), (-0.01403, -0.02881, 0.06768), (0.01774, 0.01906, 0.06851), (-0.02664, -0.008283, 0.06938), (0.0159, 0.02091, 0.03248), (-0.02849, -0.006436, 0.03334), (0.02917, -0.0002741, 0.0435), (-0.01522, -0.02762, 0.04436), (-0.01955, -0.02998, 0.0407), (-0.004855, -0.05384, 0.04033), (-0.04394, 0.009306, 0.03117), (0.01984, 0.02365, 0.02865), (0.008722, 0.04175, 0.03014), (0.0478, -0.02139, 0.0393), (-0.03282, -0.008793, 0.02968), (0.03311, 0.002467, 0.03967), (-0.03968, 0.01174, 0.03334), (-0.04165, 0.01071, 0.03113), (-0.03991, 0.01167, 0.03252), (-0.04036, 0.01145, 0.03183), (-0.04096, 0.01112, 0.03134), (0.04378, -0.02406, 0.04163), (0.04552, -0.0228, 0.03934), (0.04392, -0.0239, 0.0408), (0.0443, -0.02361, 0.04009), (0.04485, -0.02323, 0.03958), (-0.03053, -0.007385, 0.02963), (-0.02856, -0.006359, 0.03185), (-0.02983, -0.006975, 0.02984), (-0.02924, -0.006647, 0.03033), (-0.02879, -0.006428, 0.03102), (-0.0153, -0.02754, 0.04287), (-0.01726, -0.02857, 0.04065), (-0.01552, -0.02761, 0.04204), (-0.01597, -0.02783, 0.04135), (-0.01657, -0.02816, 0.04086), (0.006437, 0.04034, 0.03019), (0.004699, 0.03909, 0.03247), (0.005764, 0.03991, 0.03042), (0.005216, 0.03953, 0.03094), (0.004838, 0.03924, 0.03164), (-0.00257, -0.05243, 0.04029), (-0.0006027, -0.0514, 0.0425), (-0.001875, -0.05202, 0.04049), (-0.001275, -0.05169, 0.04098), (-0.0008259, -0.05147, 0.04167), (0.01582, 0.02099, 0.03098), (0.01756, 0.02224, 0.02869), (0.01596, 0.02114, 0.03015), (0.01634, 0.02143, 0.02944), (0.01689, 0.02181, 0.02893), (0.03083, 0.001059, 0.03971), (0.02909, -0.0001975, 0.042), (0.03015, 0.0006265, 0.03995), (0.02961, 0.0002472, 0.04046), (0.02923, -4.344e-05, 0.04117)], [], [(0, 21, 20, 2), (2, 20, 22, 4), (4, 22, 23, 6), (6, 23, 24, 8), (8, 24, 25, 10), (10, 25, 26, 12), (12, 26, 27, 14), (14, 27, 28, 16), (7, 5, 42, 43), (16, 28, 29, 18), (18, 29, 21, 0), (1, 3, 20, 21), (3, 5, 22, 20), (5, 7, 23, 22), (7, 9, 24, 23), (9, 11, 25, 24), (11, 13, 26, 25), (13, 15, 27, 26), (15, 17, 28, 27), (17, 19, 29, 28), (19, 1, 21, 29), (30, 31, 39, 38, 37, 36, 35, 34, 33, 32), (1, 19, 49, 41), (15, 13, 46, 47), (9, 7, 43, 44), (3, 1, 41, 40), (17, 15, 47, 48), (11, 9, 44, 45), (5, 3, 40, 42), (19, 17, 48, 49), (13, 11, 45, 46), (31, 30, 40, 41), (30, 32, 42, 40), (32, 33, 43, 42), (33, 34, 44, 43), (34, 35, 45, 44), (35, 36, 46, 45), (36, 37, 47, 46), (37, 38, 48, 47), (38, 39, 49, 48), (39, 31, 41, 49), (0, 2, 4, 6, 8, 10, 12, 14, 16, 18), (70, 51, 53, 71), (71, 53, 55, 72), (72, 55, 57, 73), (73, 57, 59, 74), (74, 59, 61, 75), (75, 61, 63, 76), (76, 63, 65, 77), (77, 65, 67, 78), (63, 61, 95, 96), (78, 67, 69, 79), (79, 69, 51, 70), (64, 66, 80, 81), (52, 50, 70, 71), (54, 52, 71, 72), (56, 54, 72, 73), (58, 56, 73, 74), (60, 58, 74, 75), (62, 60, 75, 76), (64, 62, 76, 77), (66, 64, 77, 78), (68, 66, 78, 79), (50, 68, 79, 70), (83, 58, 60, 82), (85, 52, 54, 84), (80, 66, 68, 86), (82, 60, 62, 87), (84, 54, 56, 88), (86, 68, 50, 89), (62, 64, 81, 87), (88, 56, 58, 83), (50, 52, 85, 89), (80, 86, 89, 85, 84, 88, 83, 82, 87, 81), (90, 99, 109, 100), (61, 59, 94, 95), (59, 57, 93, 94), (57, 55, 92, 93), (51, 69, 99, 90), (55, 53, 91, 92), (53, 51, 90, 91), (69, 67, 98, 99), (67, 65, 97, 98), (65, 63, 96, 97), (106, 105, 104, 103, 102, 101, 100, 109, 108, 107), (96, 95, 105, 106), (93, 92, 102, 103), (99, 98, 108, 109), (97, 96, 106, 107), (94, 93, 103, 104), (91, 90, 100, 101), (98, 97, 107, 108), (95, 94, 104, 105), (92, 91, 101, 102), (125, 126, 148, 147), (222, 233, 195, 131), (123, 124, 146, 143), (112, 110, 154, 153), (116, 119, 142, 145), (152, 191, 192, 150), (129, 128, 144, 141), (122, 123, 143, 140), (169, 226, 232, 170), (113, 112, 153, 152), (143, 202, 199, 140), (150, 192, 168, 149), (135, 207, 189, 134), (144, 211, 210, 141), (154, 209, 166, 153), (145, 204, 209, 154), (153, 166, 191, 152), (139, 190, 205, 142), (146, 203, 202, 143), (131, 195, 208, 138), (134, 189, 190, 139), (137, 200, 206, 136), (142, 205, 204, 145), (141, 210, 203, 146), (147, 172, 175, 151), (148, 201, 172, 147), (115, 131, 138, 135), (151, 175, 211, 144), (140, 199, 200, 137), (133, 111, 149, 155), (117, 115, 135, 134), (111, 114, 150, 149), (120, 121, 137, 136), (156, 212, 213, 158), (127, 125, 147, 151), (118, 117, 134, 139), (124, 129, 141, 146), (114, 113, 152, 150), (121, 122, 140, 137), (110, 116, 145, 154), (223, 232, 193, 132), (128, 127, 151, 144), (119, 118, 139, 142), (158, 213, 214, 159), (159, 214, 215, 160), (160, 215, 216, 157), (165, 217, 218, 162), (164, 219, 217, 165), (163, 220, 219, 164), (161, 221, 220, 163), (132, 193, 212, 156), (157, 216, 201, 148), (136, 206, 221, 161), (126, 132, 156, 158, 159, 160, 157, 148), (162, 218, 194, 130), (130, 120, 136, 161, 163, 164, 165, 162), (178, 173, 172, 201), (188, 186, 189, 207), (180, 196, 209, 204), (138, 208, 207, 135), (177, 169, 168, 192), (185, 187, 206, 200), (167, 176, 191, 166), (149, 168, 171, 155), (173, 174, 175, 172), (186, 184, 190, 189), (169, 170, 171, 168), (227, 179, 197, 234), (195, 188, 207, 208), (235, 167, 196, 234), (224, 176, 167, 235), (225, 177, 176, 224), (226, 169, 177, 225), (228, 181, 179, 227), (229, 183, 181, 228), (230, 185, 183, 229), (231, 187, 185, 230), (176, 177, 192, 191), (183, 185, 200, 199), (197, 179, 203, 210), (174, 198, 211, 175), (179, 181, 202, 203), (182, 180, 204, 205), (196, 167, 166, 209), (181, 183, 199, 202), (198, 197, 210, 211), (184, 182, 205, 190), (193, 178, 201, 216, 215, 214, 213, 212), (187, 194, 218, 217, 219, 220, 221, 206), (155, 171, 170, 133), (188, 231, 230, 186), (186, 230, 229, 184), (184, 229, 228, 182), (182, 228, 227, 180), (178, 226, 225, 173), (173, 225, 224, 174), (174, 224, 235, 198), (198, 235, 234, 197), (233, 231, 188, 195), (180, 227, 234, 196), (226, 178, 193, 232), (133, 170, 232, 223), (130, 194, 233, 222), (194, 187, 231, 233), (301, 279, 247, 272), (281, 237, 240, 280), (280, 240, 239, 324, 325, 326, 327, 282), (324, 239, 238, 328), (328, 238, 236, 332), (241, 285, 286, 243), (243, 286, 287, 336, 337, 338, 339, 244), (336, 287, 288, 340), (340, 288, 289, 344), (293, 292, 304, 305), (332, 236, 242, 347), (279, 301, 285, 241), (300, 266, 251, 277), (281, 300, 277, 237), (277, 251, 253, 254, 255, 252, 246, 248, 249, 250, 247, 279, 241, 243, 244, 245, 242, 236, 238, 239, 240, 237), (256, 257, 281, 280), (258, 256, 280, 282), (259, 258, 282, 283), (260, 259, 283, 284), (261, 262, 286, 285), (262, 263, 287, 286), (263, 264, 288, 287), (264, 265, 289, 288), (290, 291, 267, 266), (291, 292, 268, 267), (292, 293, 269, 268), (293, 294, 270, 269), (295, 296, 272, 271), (297, 295, 271, 273), (298, 297, 273, 274), (299, 298, 274, 275), (276, 290, 266, 300), (265, 260, 284, 289), (296, 278, 301, 272), (294, 299, 275, 270), (257, 276, 300, 281), (278, 261, 285, 301), (323, 308, 307, 309, 310, 311, 306, 305, 304, 303, 302, 322, 313, 312, 314, 315, 316, 321, 320, 319, 318, 317), (257, 256, 312, 313), (256, 258, 314, 312), (290, 276, 322, 302), (299, 294, 306, 311), (298, 299, 311, 310), (294, 293, 305, 306), (258, 259, 315, 314), (260, 265, 321, 316), (296, 295, 307, 308), (259, 260, 316, 315), (278, 296, 308, 323), (291, 290, 302, 303), (262, 261, 317, 318), (263, 262, 318, 319), (295, 297, 309, 307), (276, 257, 313, 322), (292, 291, 303, 304), (264, 263, 319, 320), (261, 278, 323, 317), (265, 264, 320, 321), (297, 298, 310, 309), (284, 335, 344, 289), (335, 334, 345, 344), (334, 333, 346, 345), (333, 332, 347, 346), (245, 343, 347, 242), (324, 328, 352, 348), (342, 341, 345, 346), (347, 343, 367, 371), (244, 339, 343, 245), (337, 336, 360, 361), (338, 337, 341, 342), (336, 340, 364, 360), (283, 331, 335, 284), (329, 325, 349, 353), (330, 329, 333, 334), (341, 337, 361, 365), (282, 327, 331, 283), (326, 330, 354, 350), (326, 325, 329, 330), (334, 335, 359, 358), (367, 366, 370, 371), (365, 364, 368, 369), (363, 362, 366, 367), (361, 360, 364, 365), (355, 354, 358, 359), (353, 352, 356, 357), (351, 350, 354, 355), (349, 348, 352, 353), (344, 345, 369, 368), (335, 331, 355, 359), (342, 346, 370, 366), (330, 334, 358, 354), (339, 338, 362, 363), (345, 341, 365, 369), (346, 347, 371, 370), (333, 329, 353, 357), (325, 324, 348, 349), (340, 344, 368, 364), (332, 333, 357, 356), (328, 332, 356, 352), (343, 339, 363, 367), (331, 327, 351, 355), (327, 326, 350, 351), (338, 342, 366, 362), (380, 383, 373, 376), (388, 391, 375, 378), (384, 387, 374, 379), (392, 395, 372, 377), (380, 376, 406, 410), (398, 386, 375, 391), (394, 374, 387, 396), (396, 387, 386, 398), (378, 375, 386, 385), (385, 386, 387, 384), (377, 372, 382, 381), (381, 382, 383, 380), (401, 400, 402, 403), (389, 388, 400, 401), (382, 397, 399, 383), (397, 396, 398, 399), (372, 395, 397, 382), (395, 394, 396, 397), (383, 399, 390, 373), (399, 398, 391, 390), (403, 402, 393, 392), (379, 374, 394, 393), (393, 394, 395, 392), (376, 373, 390, 389), (389, 390, 391, 388), (381, 380, 410, 404), (378, 385, 407, 408), (377, 381, 404, 405), (384, 379, 409, 411), (385, 384, 411, 407), (423, 427, 429, 426), (426, 429, 430, 425), (425, 430, 431, 424), (424, 431, 428, 422), (443, 447, 449, 446), (446, 449, 450, 445), (445, 450, 451, 444), (444, 451, 448, 442), (412, 423, 426, 414), (414, 426, 425, 415), (415, 425, 424, 416), (416, 424, 422, 413), (432, 443, 446, 434), (434, 446, 445, 435), (435, 445, 444, 436), (436, 444, 442, 433), (427, 438, 441, 429), (429, 441, 440, 430), (430, 440, 439, 431), (431, 439, 437, 428), (447, 418, 421, 449), (449, 421, 420, 450), (450, 420, 419, 451), (451, 419, 417, 448), (406, 413, 422, 410), (389, 401, 423, 412), (376, 389, 412, 414, 415, 416, 413, 406), (447, 411, 409, 418), (393, 402, 448, 417), (379, 393, 417, 419, 420, 421, 418, 409), (410, 422, 428, 404), (401, 403, 427, 423), (404, 428, 437, 405), (403, 392, 438, 427), (388, 378, 408, 432, 434, 435, 436, 433), (432, 408, 407, 443), (400, 388, 433, 442), (392, 377, 405, 437, 439, 440, 441, 438), (402, 400, 442, 448), (443, 407, 411, 447)])
me_cylinder_002.polygons.foreach_set('use_smooth', [True] * 371)
_k = set([(0, 2), (0, 18), (0, 21), (1, 3), (1, 19), (1, 41), (2, 4), (2, 20), (3, 5), (3, 40), (4, 6), (4, 22), (5, 7), (5, 42), (6, 8), (6, 23), (7, 9), (7, 43), (8, 10), (8, 24), (9, 11), (9, 44), (10, 12), (10, 25), (11, 13), (11, 45), (12, 14), (12, 26), (13, 15), (13, 46), (14, 16), (14, 27), (15, 17), (15, 47), (16, 18), (16, 28), (17, 19), (17, 48), (18, 29), (19, 49), (20, 21), (20, 22), (21, 29), (22, 23), (23, 24), (24, 25), (25, 26), (26, 27), (27, 28), (28, 29), (30, 31), (30, 32), (31, 39), (32, 33), (33, 34), (34, 35), (35, 36), (36, 37), (37, 38), (38, 39), (40, 41), (40, 42), (41, 49), (42, 43), (43, 44), (44, 45), (45, 46), (46, 47), (47, 48), (48, 49), (50, 52), (50, 68), (50, 89), (51, 53), (51, 69), (51, 70), (52, 54), (52, 85), (53, 55), (53, 71), (54, 56), (54, 84), (55, 57), (55, 72), (56, 58), (56, 88), (57, 59), (57, 73), (58, 60), (58, 83), (59, 61), (59, 74), (60, 62), (60, 82), (61, 63), (61, 75), (62, 64), (62, 87), (63, 65), (63, 76), (64, 66), (64, 81), (65, 67), (65, 77), (66, 68), (66, 80), (67, 69), (67, 78), (68, 86), (69, 79), (70, 71), (70, 79), (71, 72), (72, 73), (73, 74), (74, 75), (75, 76), (76, 77), (77, 78), (78, 79), (80, 81), (80, 86), (81, 87), (82, 83), (82, 87), (83, 88), (84, 85), (84, 88), (85, 89), (86, 89), (90, 91), (90, 99), (90, 100), (91, 92), (91, 101), (92, 93), (92, 102), (93, 94), (93, 103), (94, 95), (94, 104), (95, 96), (95, 105), (96, 97), (96, 106), (97, 98), (97, 107), (98, 99), (98, 108), (99, 109), (100, 101), (100, 109), (101, 102), (102, 103), (103, 104), (104, 105), (105, 106), (106, 107), (107, 108), (108, 109), (130, 162), (131, 138), (132, 156), (133, 155), (134, 135), (134, 139), (135, 138), (136, 137), (136, 161), (137, 140), (138, 208), (139, 142), (140, 143), (141, 144), (141, 146), (142, 145), (143, 146), (144, 151), (145, 154), (147, 148), (147, 151), (148, 157), (149, 150), (149, 155), (150, 152), (152, 153), (153, 154), (155, 171), (156, 158), (157, 160), (158, 159), (159, 160), (161, 163), (162, 165), (163, 164), (164, 165), (166, 191), (166, 209), (168, 171), (168, 192), (170, 171), (170, 232), (172, 175), (172, 201), (175, 211), (189, 190), (189, 207), (190, 205), (191, 192), (193, 212), (193, 232), (194, 218), (194, 233), (195, 208), (195, 233), (199, 200), (199, 202), (200, 206), (201, 216), (202, 203), (203, 210), (204, 205), (204, 209), (206, 221), (207, 208), (210, 211), (212, 213), (213, 214), (214, 215), (215, 216), (217, 218), (217, 219), (219, 220), (220, 221), (236, 238), (236, 242), (237, 240), (237, 277), (238, 239), (239, 240), (241, 243), (241, 279), (242, 245), (243, 244), (244, 245), (247, 279), (251, 277), (256, 257), (256, 258), (257, 276), (258, 259), (259, 260), (260, 265), (261, 262), (261, 278), (262, 263), (263, 264), (264, 265), (266, 300), (272, 301), (276, 290), (278, 296), (280, 281), (280, 282), (281, 300), (282, 283), (283, 284), (284, 289), (285, 286), (285, 301), (286, 287), (287, 288), (288, 289), (290, 291), (291, 292), (292, 293), (293, 294), (294, 299), (295, 296), (295, 297), (297, 298), (298, 299), (302, 303), (302, 322), (303, 304), (304, 305), (305, 306), (306, 311), (307, 308), (307, 309), (308, 323), (309, 310), (310, 311), (312, 313), (312, 314), (313, 322), (314, 315), (315, 316), (316, 321), (317, 318), (317, 323), (318, 319), (319, 320), (320, 321), (324, 325), (324, 328), (324, 348), (325, 329), (325, 349), (326, 327), (326, 330), (326, 350), (327, 331), (327, 351), (328, 332), (329, 333), (330, 334), (331, 335), (332, 333), (332, 356), (333, 357), (334, 335), (334, 358), (335, 359), (336, 337), (336, 340), (336, 360), (337, 341), (337, 361), (338, 339), (338, 342), (338, 362), (339, 343), (339, 363), (340, 344), (341, 345), (342, 346), (343, 347), (344, 345), (344, 368), (345, 369), (346, 347), (346, 370), (347, 371), (348, 349), (348, 352), (349, 353), (350, 351), (350, 354), (351, 355), (352, 356), (353, 357), (354, 358), (355, 359), (356, 357), (358, 359), (360, 361), (360, 364), (361, 365), (362, 363), (362, 366), (363, 367), (364, 368), (365, 369), (366, 370), (367, 371), (368, 369), (370, 371), (372, 377), (372, 382), (372, 395), (373, 376), (373, 383), (373, 390), (374, 379), (374, 387), (374, 394), (375, 378), (375, 386), (375, 391), (376, 406), (377, 405), (378, 408), (379, 409), (382, 383), (386, 387), (388, 389), (388, 400), (388, 433), (389, 401), (389, 412), (390, 391), (392, 393), (392, 403), (392, 438), (393, 402), (393, 417), (394, 395), (400, 402), (401, 403), (404, 405), (404, 410), (405, 437), (406, 410), (406, 413), (407, 408), (407, 411), (408, 432), (409, 411), (409, 418), (412, 414), (413, 416), (414, 415), (415, 416), (417, 419), (418, 421), (419, 420), (420, 421), (432, 434), (433, 436), (434, 435), (435, 436), (437, 439), (438, 441), (439, 440), (440, 441)])
me_cylinder_002.attributes.new('sharp_edge', 'BOOLEAN', 'EDGE').data.foreach_set('value', [ (min(e.vertices), max(e.vertices)) in _k for e in me_cylinder_002.edges])
_uv = me_cylinder_002.uv_layers.new(name='UVMap')
_uv.uv.foreach_set('vector', [0.3535, 0.6925, 0.3546, 0.6925, 0.3546, 0.6954, 0.3535, 0.6954, 0.3536, 0.6819, 0.3547, 0.6819, 0.3546, 0.6843, 0.3535, 0.6843, 0.3535, 0.6843, 0.3546, 0.6843, 0.3546, 0.6873, 0.3535, 0.6873, 0.3535, 0.6873, 0.3546, 0.6873, 0.3547, 0.6897, 0.3536, 0.6897, 0.3748, 0.4909, 0.3737, 0.4909, 0.3738, 0.4881, 0.3749, 0.4881, 0.3749, 0.4881, 0.3738, 0.4881, 0.3737, 0.4852, 0.3748, 0.4852, 0.3528, 0.6975, 0.3516, 0.6975, 0.3516, 0.695, 0.3527, 0.695, 0.3527, 0.695, 0.3516, 0.695, 0.3516, 0.6921, 0.3527, 0.6921, 0.3788, 0.4888, 0.3788, 0.4867, 0.3807, 0.4869, 0.3807, 0.4886, 0.3527, 0.6921, 0.3516, 0.6921, 0.3516, 0.6897, 0.3528, 0.6897, 0.3535, 0.6897, 0.3546, 0.6897, 0.3546, 0.6925, 0.3535, 0.6925, 0.2939, 0.9381, 0.2919, 0.9375, 0.2919, 0.936, 0.2947, 0.937, 0.2919, 0.9375, 0.2898, 0.9381, 0.289, 0.937, 0.2919, 0.936, 0.2898, 0.9381, 0.2886, 0.9398, 0.2872, 0.9394, 0.289, 0.937, 0.2886, 0.9398, 0.2886, 0.9419, 0.2872, 0.9424, 0.2872, 0.9394, 0.2886, 0.9419, 0.2898, 0.9436, 0.289, 0.9448, 0.2872, 0.9424, 0.2898, 0.9436, 0.2919, 0.9443, 0.2919, 0.9457, 0.289, 0.9448, 0.2919, 0.9443, 0.2939, 0.9436, 0.2947, 0.9448, 0.2919, 0.9457, 0.2939, 0.9436, 0.2951, 0.9419, 0.2965, 0.9424, 0.2947, 0.9448, 0.2951, 0.9419, 0.2951, 0.9398, 0.2965, 0.9394, 0.2965, 0.9424, 0.2951, 0.9398, 0.2939, 0.9381, 0.2947, 0.937, 0.2965, 0.9394, 0.3799, 0.4772, 0.3804, 0.4765, 0.3814, 0.4762, 0.3823, 0.4765, 0.3829, 0.4772, 0.3829, 0.4782, 0.3823, 0.479, 0.3814, 0.4793, 0.3804, 0.479, 0.3799, 0.4782, 0.3749, 0.4873, 0.3749, 0.4852, 0.3767, 0.4856, 0.3767, 0.4872, 0.3727, 0.489, 0.3727, 0.4908, 0.3709, 0.4902, 0.3708, 0.4888, 0.3788, 0.4906, 0.3788, 0.4888, 0.3807, 0.4886, 0.3807, 0.49, 0.3749, 0.4893, 0.3749, 0.4873, 0.3767, 0.4872, 0.3767, 0.4889, 0.3727, 0.4869, 0.3727, 0.489, 0.3708, 0.4888, 0.3708, 0.4871, 0.3787, 0.4873, 0.3786, 0.4893, 0.3767, 0.4889, 0.3768, 0.4872, 0.3788, 0.4867, 0.3788, 0.485, 0.3807, 0.4856, 0.3807, 0.4869, 0.3727, 0.4852, 0.3727, 0.4869, 0.3708, 0.4871, 0.3709, 0.4858, 0.3786, 0.4852, 0.3787, 0.4873, 0.3768, 0.4872, 0.3767, 0.4856, 0.3804, 0.4765, 0.3799, 0.4772, 0.3788, 0.4769, 0.3798, 0.4755, 0.3799, 0.4772, 0.3799, 0.4782, 0.3788, 0.4786, 0.3788, 0.4769, 0.3799, 0.4782, 0.3804, 0.479, 0.3798, 0.4799, 0.3788, 0.4786, 0.3804, 0.479, 0.3814, 0.4793, 0.3814, 0.4805, 0.3798, 0.4799, 0.3814, 0.4793, 0.3823, 0.479, 0.383, 0.4799, 0.3814, 0.4805, 0.3823, 0.479, 0.3829, 0.4782, 0.384, 0.4786, 0.383, 0.4799, 0.3829, 0.4782, 0.3829, 0.4772, 0.384, 0.4769, 0.384, 0.4786, 0.3829, 0.4772, 0.3823, 0.4765, 0.383, 0.4755, 0.384, 0.4769, 0.3823, 0.4765, 0.3814, 0.4762, 0.3814, 0.475, 0.383, 0.4755, 0.3814, 0.4762, 0.3804, 0.4765, 0.3798, 0.4755, 0.3814, 0.475, 0.3535, 0.6925, 0.3536, 0.6819, 0.3535, 0.6843, 0.3535, 0.6873, 0.3748, 0.4909, 0.3749, 0.4881, 0.3528, 0.6975, 0.3527, 0.695, 0.3527, 0.6921, 0.3535, 0.6897, 0.6542, 0.7697, 0.6361, 0.7697, 0.6358, 0.7577, 0.6538, 0.7578, 0.6358, 0.7993, 0.6538, 0.7993, 0.654, 0.8147, 0.6359, 0.8148, 0.6359, 0.8148, 0.654, 0.8147, 0.6538, 0.8294, 0.6358, 0.8295, 0.6358, 0.7165, 0.6538, 0.7163, 0.6544, 0.7304, 0.6364, 0.7306, 0.6364, 0.7306, 0.6544, 0.7304, 0.6544, 0.7462, 0.6364, 0.7463, 0.6364, 0.7463, 0.6544, 0.7462, 0.6538, 0.7575, 0.6358, 0.7577, 0.8169, 0.8082, 0.835, 0.8082, 0.8351, 0.8239, 0.817, 0.8239, 0.817, 0.8239, 0.8351, 0.8239, 0.835, 0.8383, 0.8169, 0.8383, 0.05166, 0.9213, 0.03653, 0.9163, 0.03673, 0.9034, 0.05942, 0.9108, 0.6538, 0.7993, 0.6358, 0.7992, 0.6361, 0.7855, 0.6542, 0.7856, 0.6542, 0.7856, 0.6361, 0.7855, 0.6361, 0.7697, 0.6542, 0.7697, 0.9413, 0.7939, 0.9413, 0.8054, 0.9251, 0.8055, 0.9265, 0.794, 0.3998, 0.9492, 0.3998, 0.9366, 0.4048, 0.935, 0.4048, 0.9509, 0.3924, 0.9595, 0.3998, 0.9492, 0.4048, 0.9509, 0.3955, 0.9637, 0.3804, 0.9634, 0.3924, 0.9595, 0.3955, 0.9637, 0.3804, 0.9687, 0.3683, 0.9595, 0.3804, 0.9634, 0.3804, 0.9687, 0.3652, 0.9637, 0.3609, 0.9492, 0.3683, 0.9595, 0.3652, 0.9637, 0.3559, 0.9509, 0.3609, 0.9366, 0.3609, 0.9492, 0.3559, 0.9509, 0.3559, 0.935, 0.3683, 0.9264, 0.3609, 0.9366, 0.3559, 0.935, 0.3652, 0.9221, 0.3804, 0.9224, 0.3683, 0.9264, 0.3652, 0.9221, 0.3804, 0.9172, 0.3924, 0.9263, 0.3804, 0.9224, 0.3804, 0.9172, 0.3955, 0.9221, 0.3998, 0.9366, 0.3924, 0.9263, 0.3955, 0.9221, 0.4048, 0.935, 0.153, 0.709, 0.1657, 0.7089, 0.1656, 0.7214, 0.153, 0.7215, 0.9251, 0.8056, 0.9087, 0.8055, 0.9087, 0.7932, 0.9237, 0.7933, 0.3677, 0.4878, 0.3515, 0.4878, 0.3518, 0.4769, 0.3689, 0.4769, 0.153, 0.7215, 0.1656, 0.7214, 0.165, 0.7305, 0.1516, 0.7305, 0.9237, 0.7933, 0.9087, 0.7932, 0.909, 0.7815, 0.9226, 0.7816, 0.3689, 0.4769, 0.3518, 0.4769, 0.3518, 0.4643, 0.369, 0.4643, 0.9412, 0.7815, 0.9413, 0.7939, 0.9265, 0.794, 0.9278, 0.7816, 0.1516, 0.6978, 0.1652, 0.6977, 0.1657, 0.7089, 0.153, 0.709, 0.3518, 0.4643, 0.3515, 0.4548, 0.3679, 0.4548, 0.369, 0.4643, 0.9553, 0.955, 0.9673, 0.9511, 0.9794, 0.955, 0.9868, 0.9652, 0.9868, 0.9778, 0.9794, 0.9881, 0.9673, 0.992, 0.9553, 0.9881, 0.9478, 0.9779, 0.9478, 0.9653, 0.9527, 0.7372, 0.9527, 0.7609, 0.9092, 0.7608, 0.9092, 0.737, 0.03653, 0.9163, 0.0214, 0.9212, 0.01403, 0.9108, 0.03673, 0.9034, 0.0214, 0.9212, 0.01205, 0.9341, -2.242e-09, 0.9301, 0.01403, 0.9108, 0.01205, 0.9341, 0.01205, 0.95, -9.164e-09, 0.954, -2.242e-09, 0.9301, 0.03653, 0.9678, 0.05166, 0.9629, 0.05942, 0.9733, 0.03673, 0.9807, 0.01205, 0.95, 0.0214, 0.9629, 0.01403, 0.9733, -9.164e-09, 0.954, 0.0214, 0.9629, 0.03653, 0.9678, 0.03673, 0.9807, 0.01403, 0.9733, 0.05166, 0.9629, 0.06101, 0.95, 0.07345, 0.954, 0.05942, 0.9733, 0.06101, 0.95, 0.06101, 0.9341, 0.07345, 0.9301, 0.07345, 0.954, 0.06101, 0.9341, 0.05166, 0.9213, 0.05942, 0.9108, 0.07345, 0.9301, 0.1328, 0.9108, 0.1468, 0.9301, 0.1468, 0.9539, 0.1328, 0.9732, 0.1101, 0.9806, 0.08747, 0.9733, 0.07345, 0.954, 0.07345, 0.9301, 0.08747, 0.9108, 0.1101, 0.9034, 0.8959, 0.2222, 0.8969, 0.2051, 0.9403, 0.2047, 0.9393, 0.2218, 0.1564, 0.9715, 0.1567, 0.9495, 0.2002, 0.9495, 0.1999, 0.9715, 0.9527, 0.7609, 0.9522, 0.7815, 0.9087, 0.7814, 0.9092, 0.7608, 0.5884, 0.9618, 0.5884, 0.9384, 0.6319, 0.9384, 0.6319, 0.9618, 0.8969, 0.1815, 0.8959, 0.1604, 0.9393, 0.1599, 0.9403, 0.1811, 0.9522, 0.7193, 0.9527, 0.7372, 0.9092, 0.737, 0.9087, 0.7191, 0.5883, 0.9834, 0.5884, 0.9618, 0.6319, 0.9618, 0.6318, 0.9834, 0.8969, 0.2051, 0.8969, 0.1815, 0.9403, 0.1811, 0.9403, 0.2047, 0.1567, 0.9495, 0.1566, 0.9263, 0.2, 0.9263, 0.2002, 0.9495, 0.8331, 0.8552, 0.8332, 0.864, 0.7373, 0.864, 0.7372, 0.8552, 0.9933, 0.5992, 0.9841, 0.5992, 0.9839, 0.484, 0.9931, 0.4841, 0.2966, 0.7164, 0.2965, 0.7263, 0.2007, 0.7263, 0.2009, 0.7164, 0.158, 0.9179, 0.1579, 0.908, 0.1997, 0.908, 0.1999, 0.9179, 0.1579, 0.7559, 0.158, 0.746, 0.1999, 0.746, 0.1997, 0.7559, 0.8792, 0.2059, 0.8861, 0.212, 0.8762, 0.22, 0.8719, 0.2119, 0.2965, 0.8784, 0.2966, 0.8883, 0.2009, 0.8883, 0.2007, 0.8784, 0.2969, 0.7081, 0.2966, 0.7164, 0.2009, 0.7164, 0.2012, 0.7082, 0.5019, 0.1594, 0.5019, 0.2771, 0.3892, 0.277, 0.4317, 0.1593, 0.1584, 0.9263, 0.158, 0.9179, 0.1999, 0.9179, 0.2002, 0.9262, 0.5347, 0.5184, 0.5262, 0.5149, 0.5331, 0.504, 0.54, 0.5102, 0.8719, 0.2119, 0.8762, 0.22, 0.8645, 0.2236, 0.8632, 0.2145, 0.8632, 0.009094, 0.8645, 6.113e-09, 0.8762, 0.00361, 0.8719, 0.01172, 0.5347, 0.6903, 0.5262, 0.6939, 0.5233, 0.6815, 0.5324, 0.6805, 0.8868, 0.1878, 0.8959, 0.1888, 0.8929, 0.2012, 0.8845, 0.1976, 0.8868, 0.03588, 0.8959, 0.03484, 0.8959, 0.1888, 0.8868, 0.1878, 0.8845, 0.1976, 0.8929, 0.2012, 0.8861, 0.212, 0.8792, 0.2059, 0.8792, 0.01771, 0.8861, 0.01161, 0.8929, 0.02245, 0.8845, 0.026, 0.5324, 0.5283, 0.5233, 0.5273, 0.5262, 0.5149, 0.5347, 0.5184, 0.9931, 0.4841, 0.9839, 0.484, 0.984, 0.3538, 0.9932, 0.3538, 0.8719, 0.01172, 0.8762, 0.00361, 0.8861, 0.01161, 0.8792, 0.01771, 0.5473, 0.5042, 0.543, 0.496, 0.5546, 0.4925, 0.556, 0.5016, 0.8845, 0.026, 0.8929, 0.02245, 0.8959, 0.03484, 0.8868, 0.03588, 0.5324, 0.6805, 0.5233, 0.6815, 0.5233, 0.5273, 0.5324, 0.5283, 0.5473, 0.7046, 0.543, 0.7128, 0.5331, 0.7048, 0.54, 0.6986, 0.556, 0.7072, 0.5546, 0.7163, 0.543, 0.7128, 0.5473, 0.7046, 0.9647, 0.04245, 0.8959, 0.1599, 0.8959, 0.02973, 0.9647, 0.0006073, 0.54, 0.6986, 0.5331, 0.7048, 0.5262, 0.6939, 0.5347, 0.6903, 0.54, 0.5102, 0.5331, 0.504, 0.543, 0.496, 0.5473, 0.5042, 0.9478, 0.9656, 0.8791, 0.8478, 0.8791, 0.8058, 0.9478, 0.8351, 0.9734, 0.04227, 0.9647, 0.04245, 0.9647, 0.0006073, 0.9734, 0.000426, 0.8791, 0.8478, 0.8703, 0.8478, 0.8703, 0.8059, 0.8791, 0.8058, 0.7941, 0.2413, 0.7939, 0.2325, 0.8896, 0.2325, 0.8898, 0.2413, 0.9746, 0.7385, 0.9838, 0.7385, 0.9838, 0.7461, 0.9746, 0.7461, 0.833, 0.8477, 0.8331, 0.8552, 0.7372, 0.8552, 0.737, 0.8477, 0.9808, 0.04184, 0.9734, 0.04227, 0.9734, 0.000426, 0.9808, -3.433e-08, 0.2965, 0.7263, 0.2965, 0.8784, 0.2007, 0.8784, 0.2007, 0.7263, 0.8703, 0.8478, 0.8628, 0.848, 0.8628, 0.806, 0.8703, 0.8059, 0.7939, 0.2325, 0.7935, 0.2251, 0.8892, 0.2251, 0.8896, 0.2325, 0.1579, 0.908, 0.1579, 0.7559, 0.1997, 0.7559, 0.1997, 0.908, 0.9747, 0.5992, 0.9839, 0.5992, 0.9838, 0.7171, 0.9746, 0.7171, 0.2966, 0.8883, 0.2969, 0.8966, 0.2012, 0.8967, 0.2009, 0.8883, 0.158, 0.746, 0.1584, 0.7378, 0.2002, 0.7377, 0.1999, 0.746, 0.9746, 0.7461, 0.9838, 0.7461, 0.9837, 0.7537, 0.9745, 0.7537, 0.9745, 0.7537, 0.9837, 0.7537, 0.9837, 0.7605, 0.9745, 0.7605, 0.657, 0.707, 0.6569, 0.7162, 0.6509, 0.7163, 0.6509, 0.7071, 0.9932, 0.7461, 0.984, 0.7461, 0.984, 0.7385, 0.9932, 0.7385, 0.9931, 0.7537, 0.9839, 0.7537, 0.984, 0.7461, 0.9932, 0.7461, 0.9931, 0.7605, 0.9839, 0.7605, 0.9839, 0.7537, 0.9931, 0.7537, 0.6509, 0.5014, 0.6509, 0.4922, 0.6569, 0.4921, 0.657, 0.5013, 0.9746, 0.7171, 0.9838, 0.7171, 0.9838, 0.7385, 0.9746, 0.7385, 0.6509, 0.7071, 0.6509, 0.7163, 0.5546, 0.7163, 0.556, 0.7072, 0.556, 0.5016, 0.5546, 0.4925, 0.6509, 0.4922, 0.6509, 0.5014, 0.8332, 0.864, 0.8331, 0.9753, 0.8117, 0.9753, 0.8042, 0.9737, 0.7968, 0.97, 0.7903, 0.9649, 0.7856, 0.9588, 0.7373, 0.864, 0.9932, 0.7385, 0.984, 0.7385, 0.984, 0.7171, 0.9932, 0.7171, 0.794, 0.3526, 0.7941, 0.2413, 0.8898, 0.2413, 0.8414, 0.3361, 0.8367, 0.3422, 0.8302, 0.3473, 0.8228, 0.351, 0.8154, 0.3526, 0.5019, 0.395, 0.5135, 0.3953, 0.5135, 0.491, 0.502, 0.4907, 0.5445, 0.16, 0.5329, 0.1599, 0.5329, 0.0002144, 0.5445, 0.0003158, 0.1775, 0.1599, 0.02322, 0.1599, 0.02322, 0.0001804, 0.1775, 0.0001877, 0.7935, 0.01057, 0.7935, 0.001379, 0.8645, 6.113e-09, 0.8632, 0.009094, 0.5135, 0.1596, 0.5019, 0.1594, 0.5019, -1.254e-08, 0.5135, 0.0002701, 0.5329, 0.3961, 0.5445, 0.3962, 0.5444, 0.4921, 0.5329, 0.492, 0.01082, 0.1599, -2.451e-09, 0.1598, 4.808e-09, -1.784e-08, 0.01082, 0.0001258, 0.8632, 0.2145, 0.8645, 0.2236, 0.7935, 0.2251, 0.7935, 0.216, 0.5135, 0.3953, 0.5233, 0.3959, 0.5233, 0.4916, 0.5135, 0.491, 0.5329, 0.1599, 0.5233, 0.1597, 0.5233, -1.506e-08, 0.5329, 0.0002144, 0.5019, 0.1594, 0.4317, 0.1593, 0.4317, 0.02911, 0.5019, -1.254e-08, 0.1775, 0.278, 0.1775, 0.3962, 0.02322, 0.3962, 0.02322, 0.278, 0.6146, 0.1601, 0.5445, 0.16, 0.5445, 0.0003158, 0.6146, 0.02962, 0.01082, 0.278, 0.01082, 0.1599, 0.02322, 0.1599, 0.02322, 0.278, -1.661e-09, 0.2778, -2.451e-09, 0.1598, 0.01082, 0.1599, 0.01082, 0.278, 0.5135, 0.2774, 0.5135, 0.1596, 0.5233, 0.1602, 0.5233, 0.278, 0.5019, 0.2771, 0.5019, 0.1594, 0.5135, 0.1596, 0.5135, 0.2774, 0.1899, 0.278, 0.1899, 0.3961, 0.1775, 0.3962, 0.1775, 0.278, 0.2007, 0.2778, 0.2007, 0.396, 0.1899, 0.3961, 0.1899, 0.278, 0.5329, 0.278, 0.5329, 0.3961, 0.5233, 0.3959, 0.5233, 0.2778, 0.5445, 0.2781, 0.5445, 0.3962, 0.5329, 0.3961, 0.5329, 0.278, 0.5233, 0.1602, 0.5135, 0.1596, 0.5135, 0.0002701, 0.5233, 0.0008572, 0.5233, 0.3959, 0.5329, 0.3961, 0.5329, 0.492, 0.5233, 0.4918, 0.02322, 0.3962, 0.1775, 0.3962, 0.1775, 0.4921, 0.02322, 0.4921, -1.234e-08, 0.396, 0.01082, 0.3961, 0.01082, 0.492, 5.697e-08, 0.4919, 0.1775, 0.3962, 0.1899, 0.3961, 0.1899, 0.492, 0.1775, 0.4921, 0.1899, 0.1599, 0.1775, 0.1599, 0.1775, 0.0001877, 0.1899, 0.0001343, 0.02322, 0.1599, 0.01082, 0.1599, 0.01082, 0.0001258, 0.02322, 0.0001804, 0.1899, 0.3961, 0.2007, 0.396, 0.2007, 0.4919, 0.1899, 0.492, 0.01082, 0.3961, 0.02322, 0.3962, 0.02322, 0.4921, 0.01082, 0.492, 0.2007, 0.1598, 0.1899, 0.1599, 0.1899, 0.0001343, 0.2007, 9.577e-06, 0.3892, 0.3949, 0.5019, 0.395, 0.502, 0.4907, 0.4057, 0.4422, 0.3996, 0.4376, 0.3945, 0.4311, 0.3908, 0.4237, 0.3892, 0.4163, 0.5445, 0.3962, 0.6572, 0.3963, 0.6572, 0.4177, 0.6555, 0.4252, 0.6519, 0.4326, 0.6467, 0.4391, 0.6407, 0.4437, 0.5444, 0.4921, 0.9746, 0.3538, 0.9838, 0.3538, 0.9837, 0.4841, 0.9745, 0.484, 0.5445, 0.16, 0.5445, 0.2781, 0.5329, 0.278, 0.5329, 0.1599, 0.5329, 0.1599, 0.5329, 0.278, 0.5233, 0.2778, 0.5233, 0.1597, 0.2007, 0.1598, 0.2007, 0.2778, 0.1899, 0.278, 0.1899, 0.1599, 0.1899, 0.1599, 0.1899, 0.278, 0.1775, 0.278, 0.1775, 0.1599, 0.5019, 0.395, 0.5019, 0.2771, 0.5135, 0.2774, 0.5135, 0.3953, 0.5135, 0.3953, 0.5135, 0.2774, 0.5233, 0.278, 0.5233, 0.3959, -1.234e-08, 0.396, -1.661e-09, 0.2778, 0.01082, 0.278, 0.01082, 0.3961, 0.01082, 0.3961, 0.01082, 0.278, 0.02322, 0.278, 0.02322, 0.3962, 0.6572, 0.2782, 0.5445, 0.2781, 0.5445, 0.16, 0.6146, 0.1601, 0.1775, 0.1599, 0.1775, 0.278, 0.02322, 0.278, 0.02322, 0.1599, 0.5019, 0.2771, 0.5019, 0.395, 0.3892, 0.3949, 0.3892, 0.277, 0.9745, 0.484, 0.9837, 0.4841, 0.9839, 0.5992, 0.9747, 0.5992, 0.9932, 0.7171, 0.984, 0.7171, 0.9841, 0.5992, 0.9933, 0.5992, 0.6572, 0.3963, 0.5445, 0.3962, 0.5445, 0.2781, 0.6572, 0.2782, 0.6822, 0.3532, 0.6822, 7.877e-06, 0.7935, 0.0001065, 0.7935, 0.3533, 0.3209, 0.7081, 0.3209, 0.3542, 0.3297, 0.3541, 0.3297, 0.7081, 0.3297, 0.7081, 0.3297, 0.3541, 0.3371, 0.3539, 0.3371, 0.3864, 0.3371, 0.4133, 0.3371, 0.6486, 0.3371, 0.6754, 0.3371, 0.7079, 0.2007, 0.03293, 0.2007, 0.0004753, 0.2091, 0.0001425, 0.2091, 0.03259, 0.2091, 0.03259, 0.2091, 0.0001425, 0.219, 3.557e-08, 0.219, 0.03245, 0.6733, 3.077e-08, 0.6733, 0.3532, 0.6645, 0.3534, 0.6645, 0.0001813, 0.6645, 0.0001813, 0.6645, 0.3534, 0.6572, 0.3538, 0.6572, 0.3214, 0.6572, 0.2946, 0.6572, 0.0598, 0.6572, 0.03304, 0.6572, 0.0006074, 0.3892, 0.3215, 0.3892, 0.3539, 0.3809, 0.3536, 0.3809, 0.3212, 0.3809, 0.3212, 0.3809, 0.3536, 0.3711, 0.3535, 0.3711, 0.321, 0.3857, 0.3575, 0.3858, 0.3539, 0.3888, 0.3539, 0.3887, 0.3575, 0.219, 0.03245, 0.219, 3.557e-08, 0.3711, 6.929e-05, 0.3711, 0.03252, 0.6822, 7.877e-06, 0.6822, 0.3532, 0.6733, 0.3532, 0.6733, 3.077e-08, 0.312, 0.7081, 0.2007, 0.7081, 0.2007, 0.3541, 0.312, 0.3541, 0.3209, 0.7081, 0.312, 0.7081, 0.312, 0.3541, 0.3209, 0.3542, 0.03247, 0.4921, 0.1437, 0.4923, 0.1524, 0.4949, 0.1598, 0.5009, 0.165, 0.5092, 0.1673, 0.5191, 0.1673, 0.671, 0.165, 0.6809, 0.1598, 0.6891, 0.1524, 0.6951, 0.1437, 0.6977, 0.03247, 0.6975, 0.02359, 0.6975, 0.01488, 0.6949, 0.007574, 0.6889, 0.002303, 0.6806, 6.171e-09, 0.6707, -6.404e-09, 0.5188, 0.002303, 0.5089, 0.007574, 0.5007, 0.01488, 0.4947, 0.02359, 0.4921, 0.4896, 0.5238, 0.4862, 0.5228, 0.4997, 0.4916, 0.5084, 0.4942, 0.4924, 0.5261, 0.4896, 0.5238, 0.5084, 0.4942, 0.5157, 0.5002, 0.4947, 0.5298, 0.4924, 0.5261, 0.5157, 0.5002, 0.521, 0.5085, 0.4958, 0.5347, 0.4947, 0.5298, 0.521, 0.5085, 0.5233, 0.5183, 0.4862, 0.666, 0.4896, 0.665, 0.5084, 0.6946, 0.4997, 0.6973, 0.4896, 0.665, 0.4924, 0.6627, 0.5157, 0.6887, 0.5084, 0.6946, 0.4924, 0.6627, 0.4947, 0.6591, 0.521, 0.6804, 0.5157, 0.6887, 0.4947, 0.6591, 0.4958, 0.6542, 0.5233, 0.6705, 0.521, 0.6804, 0.393, 0.5228, 0.3896, 0.5238, 0.3708, 0.4942, 0.3795, 0.4916, 0.3896, 0.5238, 0.3868, 0.5261, 0.3634, 0.5002, 0.3708, 0.4942, 0.3868, 0.5261, 0.3845, 0.5298, 0.3582, 0.5085, 0.3634, 0.5002, 0.3845, 0.5298, 0.3833, 0.5347, 0.3559, 0.5183, 0.3582, 0.5085, 0.3896, 0.665, 0.393, 0.666, 0.3795, 0.6973, 0.3708, 0.6946, 0.3868, 0.6627, 0.3896, 0.665, 0.3708, 0.6946, 0.3634, 0.6887, 0.3845, 0.6591, 0.3868, 0.6627, 0.3634, 0.6887, 0.3582, 0.6804, 0.3833, 0.6542, 0.3845, 0.6591, 0.3582, 0.6804, 0.3559, 0.6705, 0.4807, 0.5228, 0.393, 0.5228, 0.3795, 0.4916, 0.4908, 0.4916, 0.4958, 0.6542, 0.4958, 0.5347, 0.5233, 0.5183, 0.5233, 0.6705, 0.393, 0.666, 0.4807, 0.666, 0.4908, 0.6973, 0.3795, 0.6973, 0.3833, 0.5347, 0.3833, 0.6542, 0.3559, 0.6705, 0.3559, 0.5183, 0.4862, 0.5228, 0.4807, 0.5228, 0.4908, 0.4916, 0.4997, 0.4916, 0.4807, 0.666, 0.4862, 0.666, 0.4997, 0.6973, 0.4908, 0.6973, 0.6206, 0.8595, 0.5329, 0.8595, 0.5295, 0.8585, 0.5267, 0.8562, 0.5244, 0.8526, 0.5233, 0.8477, 0.5233, 0.7282, 0.5244, 0.7233, 0.5267, 0.7196, 0.5295, 0.7173, 0.5329, 0.7163, 0.6206, 0.7163, 0.6261, 0.7163, 0.6295, 0.7173, 0.6323, 0.7196, 0.6346, 0.7233, 0.6358, 0.7282, 0.6358, 0.8477, 0.6346, 0.8526, 0.6323, 0.8562, 0.6295, 0.8585, 0.6261, 0.8595, 0.1549, 0.83, 0.1548, 0.8333, 0.1518, 0.8333, 0.1519, 0.83, 0.1548, 0.8333, 0.1546, 0.8361, 0.1516, 0.8361, 0.1518, 0.8333, 0.1549, 0.7368, 0.1549, 0.8244, 0.1519, 0.8245, 0.1519, 0.7368, 0.3856, 0.4819, 0.3856, 0.3624, 0.3886, 0.3624, 0.3886, 0.4819, 0.3857, 0.4868, 0.3856, 0.4819, 0.3886, 0.4819, 0.3887, 0.4868, 0.3856, 0.3624, 0.3857, 0.3575, 0.3887, 0.3575, 0.3886, 0.3624, 0.3559, 0.4916, 0.3558, 0.4952, 0.3528, 0.4952, 0.3529, 0.4916, 0.3558, 0.5001, 0.3558, 0.6196, 0.3528, 0.6196, 0.3528, 0.5001, 0.1486, 0.825, 0.1486, 0.8216, 0.1516, 0.8216, 0.1516, 0.825, 0.3558, 0.4952, 0.3558, 0.5001, 0.3528, 0.5001, 0.3528, 0.4952, 0.1486, 0.9127, 0.1486, 0.825, 0.1516, 0.825, 0.1516, 0.9127, 0.1548, 0.7334, 0.1549, 0.7368, 0.1519, 0.7368, 0.1518, 0.7334, 0.1486, 0.9215, 0.1486, 0.9182, 0.1516, 0.9182, 0.1516, 0.9215, 0.1486, 0.9243, 0.1486, 0.9215, 0.1516, 0.9215, 0.1515, 0.9243, 0.1486, 0.8216, 0.1486, 0.8187, 0.1515, 0.8187, 0.1516, 0.8216, 0.1549, 0.8244, 0.1549, 0.83, 0.1519, 0.83, 0.1519, 0.8245, 0.1546, 0.7305, 0.1548, 0.7334, 0.1518, 0.7334, 0.1516, 0.7305, 0.3558, 0.6245, 0.3559, 0.6281, 0.3529, 0.6281, 0.3528, 0.6245, 0.1486, 0.9182, 0.1486, 0.9127, 0.1516, 0.9127, 0.1516, 0.9182, 0.3558, 0.6196, 0.3558, 0.6245, 0.3528, 0.6245, 0.3528, 0.6196, 0.3858, 0.4905, 0.3857, 0.4868, 0.3887, 0.4868, 0.3888, 0.4905, 0.219, 0.3534, 0.219, 0.3209, 0.3711, 0.321, 0.3711, 0.3535, 0.219, 0.3209, 0.219, 0.2942, 0.3711, 0.2942, 0.3711, 0.321, 0.219, 0.2942, 0.219, 0.05923, 0.3711, 0.05929, 0.3711, 0.2942, 0.219, 0.05923, 0.219, 0.03245, 0.3711, 0.03252, 0.3711, 0.05929, 0.3809, 0.0002208, 0.3809, 0.03267, 0.3711, 0.03252, 0.3711, 6.929e-05, 0.6473, 0.8295, 0.6489, 0.8392, 0.644, 0.8392, 0.6423, 0.8303, 0.3809, 0.05945, 0.3809, 0.2944, 0.3711, 0.2942, 0.3711, 0.05929, 0.6506, 0.8492, 0.6489, 0.8392, 0.6539, 0.8392, 0.6555, 0.8484, 0.3892, 0.0005612, 0.3892, 0.03301, 0.3809, 0.03267, 0.3809, 0.0002208, 0.3559, 0.655, 0.3559, 0.6818, 0.3516, 0.6819, 0.3516, 0.655, 0.3892, 0.05979, 0.3892, 0.2947, 0.3809, 0.2944, 0.3809, 0.05945, 0.9528, 0.7815, 0.9545, 0.7912, 0.9495, 0.7912, 0.9479, 0.7823, 0.2091, 0.3535, 0.2091, 0.3211, 0.219, 0.3209, 0.219, 0.3534, 0.9413, 0.7912, 0.943, 0.7815, 0.9479, 0.7824, 0.9463, 0.7912, 0.2091, 0.2943, 0.2091, 0.05937, 0.219, 0.05923, 0.219, 0.2942, 0.6358, 0.8392, 0.6374, 0.8295, 0.6423, 0.8303, 0.6407, 0.8392, 0.2007, 0.3539, 0.2007, 0.3214, 0.2091, 0.3211, 0.2091, 0.3535, 0.2922, 0.8967, 0.2938, 0.9064, 0.2889, 0.9064, 0.2872, 0.8975, 0.2007, 0.2946, 0.2007, 0.0597, 0.2091, 0.05937, 0.2091, 0.2943, 0.3558, 0.9287, 0.3558, 0.9555, 0.351, 0.9554, 0.351, 0.9286, 0.51, 0.9344, 0.51, 0.9612, 0.5009, 0.9611, 0.5009, 0.9343, 0.9618, 0.7193, 0.9618, 0.746, 0.9527, 0.7459, 0.9527, 0.7191, 0.5175, 0.9347, 0.5175, 0.9615, 0.51, 0.9612, 0.51, 0.9344, 0.9693, 0.7196, 0.9693, 0.7464, 0.9618, 0.746, 0.9618, 0.7193, 0.2733, 0.9508, 0.2733, 0.924, 0.2824, 0.9239, 0.2824, 0.9507, 0.2733, 0.9236, 0.2733, 0.8968, 0.2824, 0.8967, 0.2824, 0.9234, 0.2657, 0.9511, 0.2657, 0.9243, 0.2733, 0.924, 0.2733, 0.9508, 0.2657, 0.9239, 0.2657, 0.8971, 0.2733, 0.8968, 0.2733, 0.9236, 0.2824, 0.9234, 0.2824, 0.8967, 0.2872, 0.8968, 0.2872, 0.9235, 0.2889, 0.936, 0.2872, 0.926, 0.2922, 0.9261, 0.2938, 0.9352, 0.1551, 0.934, 0.1535, 0.944, 0.1486, 0.9431, 0.1502, 0.934, 0.2938, 0.9064, 0.2922, 0.9164, 0.2872, 0.9155, 0.2889, 0.9064, 0.3559, 0.6281, 0.3559, 0.6549, 0.3516, 0.655, 0.3516, 0.6282, 0.6374, 0.8492, 0.6358, 0.8392, 0.6407, 0.8392, 0.6423, 0.8484, 0.1516, 0.9225, 0.1516, 0.8958, 0.1565, 0.8959, 0.1565, 0.9226, 0.9429, 0.8012, 0.9413, 0.7912, 0.9463, 0.7912, 0.9479, 0.8004, 0.9527, 0.7733, 0.9527, 0.7465, 0.957, 0.7464, 0.957, 0.7731, 0.9545, 0.7912, 0.9528, 0.8012, 0.9479, 0.8004, 0.9495, 0.7912, 0.2872, 0.9235, 0.2872, 0.9504, 0.2824, 0.9503, 0.2824, 0.9235, 0.6489, 0.8392, 0.6473, 0.8492, 0.6423, 0.8484, 0.644, 0.8392, 0.6489, 0.8392, 0.6506, 0.8295, 0.6555, 0.8303, 0.6539, 0.8392, 0.2872, 0.926, 0.2889, 0.9164, 0.2938, 0.9172, 0.2922, 0.9261, 0.9545, 0.8012, 0.9545, 0.7744, 0.9587, 0.7742, 0.9587, 0.801, 0.1535, 0.9243, 0.1551, 0.934, 0.1502, 0.934, 0.1486, 0.9251, 0.9676, 0.6342, 0.9087, 0.6341, 0.9087, 0.5994, 0.9676, 0.5995, 0.2068, 0.9895, 0.2657, 0.9896, 0.2657, 0.9975, 0.2068, 0.9974, 0.5502, 0.9334, 0.5883, 0.9335, 0.5883, 0.9789, 0.5528, 0.9789, 0.3726, 0.3619, 0.3371, 0.3619, 0.3371, 0.3539, 0.3726, 0.3539, 0.9676, 0.6342, 0.9676, 0.5995, 0.9737, 0.5995, 0.9737, 0.6342, 0.6441, 0.8858, 0.6362, 0.8858, 0.6362, 0.8511, 0.6441, 0.8511, 0.6441, 0.9708, 0.6362, 0.9708, 0.6362, 0.9252, 0.6441, 0.9252, 0.6441, 0.9252, 0.6362, 0.9252, 0.6362, 0.8858, 0.6441, 0.8858, 0.5294, 0.8595, 0.5883, 0.8595, 0.5883, 0.8942, 0.5294, 0.8941, 0.5294, 0.8941, 0.5883, 0.8942, 0.5883, 0.9335, 0.5502, 0.9334, 0.9442, 0.7191, 0.9087, 0.7191, 0.9087, 0.6735, 0.9468, 0.6735, 0.9468, 0.6735, 0.9087, 0.6735, 0.9087, 0.6341, 0.9676, 0.6342, 0.8899, 0.2598, 0.9749, 0.2598, 0.9748, 0.3004, 0.8898, 0.3004, 0.8899, 0.2251, 0.9749, 0.2251, 0.9749, 0.2598, 0.8899, 0.2598, 0.737, 0.9252, 0.7291, 0.9252, 0.7291, 0.8858, 0.737, 0.8858, 0.7291, 0.9252, 0.6441, 0.9252, 0.6441, 0.8858, 0.7291, 0.8858, 0.737, 0.9708, 0.7291, 0.9708, 0.7291, 0.9252, 0.737, 0.9252, 0.7291, 0.9708, 0.6441, 0.9708, 0.6441, 0.9252, 0.7291, 0.9252, 0.737, 0.8858, 0.7291, 0.8858, 0.7291, 0.8511, 0.737, 0.8511, 0.7291, 0.8858, 0.6441, 0.8858, 0.6441, 0.8511, 0.7291, 0.8511, 0.8898, 0.3004, 0.9748, 0.3004, 0.9748, 0.3461, 0.8898, 0.3461, 0.3726, 0.4548, 0.3371, 0.4548, 0.3371, 0.4469, 0.3726, 0.4469, 0.3726, 0.4469, 0.3371, 0.4469, 0.3371, 0.3619, 0.3726, 0.3619, 0.2068, 0.8967, 0.2657, 0.8968, 0.2657, 0.9047, 0.2068, 0.9046, 0.2068, 0.9046, 0.2657, 0.9047, 0.2657, 0.9896, 0.2068, 0.9895, 0.9468, 0.6735, 0.9676, 0.6342, 0.9737, 0.6342, 0.9529, 0.6735, 0.5294, 0.8595, 0.5294, 0.8941, 0.5233, 0.8941, 0.5233, 0.8595, 0.9442, 0.7191, 0.9468, 0.6735, 0.9529, 0.6735, 0.9503, 0.7191, 0.5502, 0.9334, 0.5528, 0.9789, 0.5467, 0.9789, 0.5441, 0.9334, 0.5294, 0.8941, 0.5502, 0.9334, 0.5441, 0.9334, 0.5233, 0.8941, 0.3491, 0.6663, 0.3395, 0.6229, 0.3408, 0.6233, 0.3504, 0.6667, 0.3504, 0.6667, 0.3408, 0.6233, 0.3419, 0.6235, 0.3515, 0.6669, 0.1516, 0.7324, 0.1516, 0.773, 0.1505, 0.773, 0.1505, 0.7324, 0.1505, 0.7324, 0.1505, 0.773, 0.1492, 0.773, 0.1492, 0.7323, 0.3812, 0.3886, 0.3812, 0.4292, 0.3799, 0.4293, 0.3799, 0.3886, 0.3799, 0.3886, 0.3799, 0.4293, 0.3788, 0.4293, 0.3788, 0.3887, 0.3371, 0.5442, 0.3467, 0.5008, 0.3478, 0.5005, 0.3382, 0.5439, 0.3382, 0.5439, 0.3478, 0.5005, 0.3492, 0.5001, 0.3396, 0.5435, 0.3399, 0.6997, 0.3491, 0.6663, 0.3504, 0.6667, 0.3412, 0.7, 0.3412, 0.7, 0.3504, 0.6667, 0.3515, 0.6669, 0.3423, 0.7003, 0.1516, 0.6978, 0.1516, 0.7324, 0.1505, 0.7324, 0.1505, 0.6977, 0.1505, 0.6977, 0.1505, 0.7324, 0.1492, 0.7323, 0.1492, 0.6977, 0.3812, 0.3539, 0.3812, 0.3886, 0.3799, 0.3886, 0.3799, 0.354, 0.3799, 0.354, 0.3799, 0.3886, 0.3788, 0.3887, 0.3788, 0.354, 0.3463, 0.5777, 0.3371, 0.5442, 0.3382, 0.5439, 0.3475, 0.5774, 0.3475, 0.5774, 0.3382, 0.5439, 0.3396, 0.5435, 0.3488, 0.577, 0.3395, 0.6229, 0.3491, 0.5784, 0.3504, 0.5787, 0.3408, 0.6233, 0.3408, 0.6233, 0.3504, 0.5787, 0.3515, 0.579, 0.3419, 0.6235, 0.1516, 0.773, 0.1516, 0.8187, 0.1505, 0.8187, 0.1505, 0.773, 0.1505, 0.773, 0.1505, 0.8187, 0.1492, 0.8187, 0.1492, 0.773, 0.3812, 0.4292, 0.3812, 0.4749, 0.3799, 0.4749, 0.3799, 0.4293, 0.3799, 0.4293, 0.3799, 0.4749, 0.3788, 0.475, 0.3788, 0.4293, 0.3467, 0.5008, 0.3371, 0.4561, 0.3382, 0.4558, 0.3478, 0.5005, 0.3478, 0.5005, 0.3382, 0.4558, 0.3396, 0.4554, 0.3492, 0.5001, 0.1448, 0.6977, 0.1492, 0.6977, 0.1492, 0.7323, 0.1449, 0.7323, 0.3375, 0.6991, 0.3467, 0.6657, 0.3491, 0.6663, 0.3399, 0.6997, 0.2068, 0.8967, 0.2068, 0.9046, 0.2044, 0.9046, 0.203, 0.9042, 0.2019, 0.9034, 0.2011, 0.9023, 0.2007, 0.901, 0.2007, 0.8967, 0.3812, 0.4292, 0.3856, 0.4292, 0.3856, 0.4749, 0.3812, 0.4749, 0.3419, 0.4548, 0.3515, 0.4994, 0.3492, 0.5001, 0.3396, 0.4554, 0.3726, 0.4548, 0.3726, 0.4469, 0.3751, 0.4469, 0.3764, 0.4472, 0.3776, 0.448, 0.3784, 0.4491, 0.3788, 0.4504, 0.3788, 0.4548, 0.1449, 0.7323, 0.1492, 0.7323, 0.1492, 0.773, 0.1448, 0.773, 0.3467, 0.6657, 0.3371, 0.6223, 0.3395, 0.6229, 0.3491, 0.6663, 0.1448, 0.773, 0.1492, 0.773, 0.1492, 0.8187, 0.1449, 0.8187, 0.3371, 0.6223, 0.3467, 0.5777, 0.3491, 0.5784, 0.3395, 0.6229, 0.2068, 0.9895, 0.2068, 0.9974, 0.2007, 0.9974, 0.2007, 0.993, 0.2011, 0.9917, 0.2019, 0.9906, 0.203, 0.9898, 0.2044, 0.9895, 0.3812, 0.3539, 0.3856, 0.3539, 0.3856, 0.3886, 0.3812, 0.3886, 0.3419, 0.5429, 0.3511, 0.5764, 0.3488, 0.577, 0.3396, 0.5435, 0.3726, 0.3619, 0.3726, 0.3539, 0.3788, 0.3539, 0.3788, 0.3583, 0.3784, 0.3596, 0.3776, 0.3607, 0.3764, 0.3615, 0.3751, 0.3619, 0.3515, 0.4994, 0.3419, 0.5429, 0.3396, 0.5435, 0.3492, 0.5001, 0.3812, 0.3886, 0.3856, 0.3886, 0.3856, 0.4292, 0.3812, 0.4292])
me_cylinder_002.materials.append(mat_x)
me_cylinder_002.update()

# ---- objects
ob_sm_camera = bpy.data.objects.new('SM_Camera', me_cylinder_011)
ob_sm_camera_002 = bpy.data.objects.new('SM_Camera.002', me_cylinder_002)

# ---- transforms, parenting, visibility, modifiers, constraints
ob_sm_camera.location = (-0.06251, 0.2077, 0.1798)
ob_sm_camera_002.location = (0.0386, -0.07914, 0.2205)

# ---- collection membership
scene.collection.objects.link(ob_sm_camera)
scene.collection.objects.link(ob_sm_camera_002)

# ---- scene / render settings (as saved in the file)
scene.frame_start = 1; scene.frame_end = 250; scene.frame_set(13)
scene.render.engine = 'CYCLES'
scene.render.fps = 25
scene.render.bake_bias = 0.0
scene.render.bake_samples = 0
bpy.context.view_layer.update()

# ---- added for rendering (the .blend has no active camera and no usable light): camera, sun
cam_auto = bpy.data.cameras.new('AutoCamera')
cam_auto.lens = 50.0
cam_auto.sensor_width = 36.0
cam_auto.clip_end = 1000.0
ob_auto_camera = bpy.data.objects.new('AutoCamera', cam_auto)
scene.collection.objects.link(ob_auto_camera)
ob_auto_camera.location = (0.631485, -0.750093, 0.775284)
ob_auto_camera.rotation_euler = (1.09748, -7.21219e-08, 0.694738)
scene.camera = ob_auto_camera
light_auto_sun = bpy.data.lights.new('AutoSun', 'SUN')
light_auto_sun.energy = 3.0
light_auto_sun.angle = 0.0523599
ob_auto_sun = bpy.data.objects.new('AutoSun', light_auto_sun)
scene.collection.objects.link(ob_auto_sun)
ob_auto_sun.rotation_euler = (0.872665, 0.174533, 0.523599)
bpy.context.view_layer.update()
